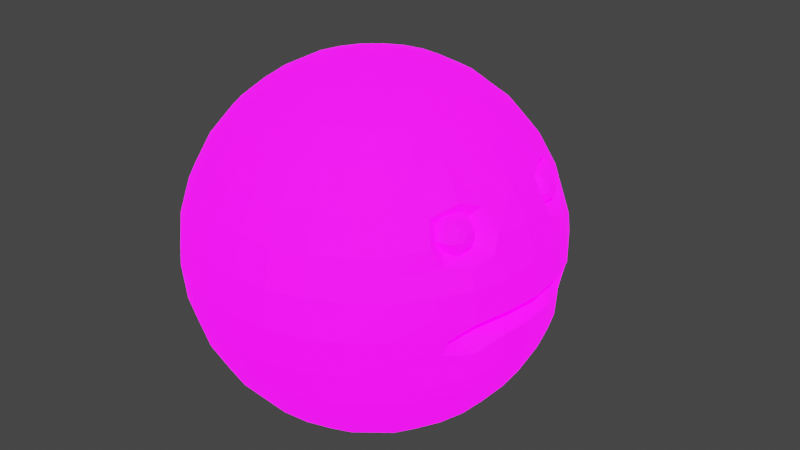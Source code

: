# Source: katuns.blend  (saved by Blender 3.3.6; exported with 4.5.12 LTS)
import bpy
from mathutils import Matrix  # noqa: F401  (used for matrix-valued properties, if any)

bpy.ops.wm.read_factory_settings(use_empty=True)
scene = bpy.context.scene
scene.name = 'Scene'

# ---- collections
col_collection = bpy.data.collections.new('Collection'); scene.collection.children.link(col_collection)

# ---- images (referenced by path relative to the original .blend; pixels are not part of the script)
import os
ASSET_DIR = os.environ.get("B2B_ASSET_DIR", "")  # directory of the original .blend (textures are referenced by path, not embedded)
HERE = os.path.dirname(os.path.abspath(__file__))  # packed textures are extracted next to this script under _unpacked/

def load_image(name, relpath, width, height, colorspace="sRGB"):
    """Load a texture the original file referenced (path relative to the .blend, or extracted next to this script)."""
    p = next((c for c in (os.path.join(HERE, relpath), os.path.join(ASSET_DIR, relpath)) if relpath and os.path.exists(c)), "")
    if p:
        img = bpy.data.images.load(p, check_existing=True)
        img.name = name
    else:  # same state as the original file: an image datablock whose file is absent (Cycles renders it pink)
        img = bpy.data.images.new(name, width, height)
        img.source = "FILE"
        img.filepath = "//" + (relpath or name)
    img.colorspace_settings.name = colorspace
    return img
img_texture_png = load_image('texture.png', 'texture.png', 1024, 1024, 'sRGB')
img_normals_png = load_image('normals.png', 'normals.png', 1024, 1024, 'sRGB')
img_emision_png = load_image('emision.png', 'emision.png', 1024, 1024, 'sRGB')

# ---- materials (node trees are filled in below, after node groups)
mat_material = bpy.data.materials.new('Material')
mat_material.alpha_threshold = 0.0
mat_material.use_transparent_shadow = False
mat_material.roughness = 0.5
mat_material.line_color = (0.0, 0.0, 0.0, 1.0)

# ---- material node trees
mat_material.use_nodes = True; mat_material.node_tree.nodes.clear()
_N = mat_material.node_tree.nodes; _L = mat_material.node_tree.links
n0 = _N.new('ShaderNodeOutputMaterial'); n0.name = 'Material Output'; n0.location = (300, 300)
n1 = _N.new('ShaderNodeBsdfPrincipled'); n1.name = 'Principled BSDF'; n1.location = (10, 300)
n1.distribution = 'GGX'
n1.subsurface_method = 'RANDOM_WALK_SKIN'
n1.inputs[2].default_value = 0.9
n1.inputs[3].default_value = 1.45
n1.inputs[28].default_value = 2.6
n2 = _N.new('ShaderNodeBump'); n2.name = 'Карта неровностей'; n2.location = (-228, -237)
n2.inputs[0].default_value = 0.5
n2.inputs[1].default_value = 1.0
n2.inputs[2].default_value = 1.0
n3 = _N.new('ShaderNodeTexImage'); n3.name = 'Изображение-текстура'; n3.location = (-331, 215)
n3.image = img_texture_png
n4 = _N.new('ShaderNodeTexImage'); n4.name = 'Изображение-текстура.001'; n4.location = (-552, -245)
n4.image = img_normals_png
n5 = _N.new('ShaderNodeTexImage'); n5.name = 'Изображение-текстура.002'; n5.location = (-813, -111)
n5.image = img_emision_png
_L.new(n1.outputs[0], n0.inputs[0])
_L.new(n3.outputs[0], n1.inputs[0])
_L.new(n4.outputs[0], n2.inputs[3])
_L.new(n2.outputs[0], n1.inputs[5])
_L.new(n5.outputs[0], n1.inputs[27])
n0.is_active_output = True

# ---- world
world_world = bpy.data.worlds.new('World'); scene.world = world_world
world_world.use_nodes = True; world_world.node_tree.nodes.clear()
_N = world_world.node_tree.nodes; _L = world_world.node_tree.links
n0 = _N.new('ShaderNodeOutputWorld'); n0.name = 'World Output'; n0.location = (300, 300)
n1 = _N.new('ShaderNodeBackground'); n1.name = 'Background'; n1.location = (10, 300)
n1.inputs[0].default_value = (0.05088, 0.05088, 0.05088, 1.0)
_L.new(n1.outputs[0], n0.inputs[0])
n0.is_active_output = True
world_world.color = (0.05088, 0.05088, 0.05088)
world_world.use_sun_shadow = False
world_world.sun_shadow_jitter_overblur = 0.0

# ---- meshes
me_002 = bpy.data.meshes.new('Сфера.002')
me_002.from_pydata([(-3.931, -2.581, 7.37), (-3.931, -2.257, 7.153), (-3.931, -1.964, 6.446), (-3.931, -2.04, 6.063), (-3.6, -2.772, 7.37), (-3.319, -2.61, 7.153), (-3.131, -2.502, 6.829), (-3.065, -2.464, 6.446), (-3.131, -2.502, 6.063), (-3.6, -3.155, 7.37), (-3.319, -3.317, 7.153), (-3.131, -3.426, 6.829), (-3.065, -3.464, 6.446), (-3.131, -3.426, 6.063), (-3.931, -3.346, 7.37), (-3.931, -3.671, 7.153), (-3.931, -3.888, 6.829), (-3.931, -3.964, 6.446), (-3.931, -3.888, 6.063), (-3.931, -2.964, 7.446), (-4.263, -3.155, 7.37), (-4.544, -3.317, 7.153), (-4.731, -3.426, 6.829), (-4.797, -3.464, 6.446), (-4.731, -3.426, 6.063), (-4.263, -2.772, 7.37), (-4.544, -2.61, 7.153), (-4.731, -2.502, 6.829), (-4.797, -2.464, 6.446), (-4.731, -2.502, 6.063), (-3.931, -2.04, 6.829), (-8.98, 0.0, -0.391), (-0.6891, -1.746, 8.77), (-7.683, 0.0, 4.664), (-6.626, 0.0, 6.073), (-5.314, 0.0, 7.249), (-3.798, 0.0, 8.146), (0.5721, 0.0, 8.791), (3.075, 0.0, 8.446), (4.664, 0.0, 7.683), (6.073, 0.0, 6.626), (8.146, 0.0, 3.798), (-8.443, -0.671, 3.009), (-6.621, -1.24, 5.951), (-4.953, -1.838, 7.113), (-3.933, -1.708, 7.88), (-2.128, -1.72, 8.562), (0.596, -1.632, 8.637), (3.082, -1.62, 8.286), (4.67, -1.458, 7.54), (6.078, -1.24, 6.504), (7.253, -0.9742, 5.218), (-8.883, -0.3859, 1.344), (-7.684, -1.48, 4.449), (-6.605, -2.432, 5.59), (-5.289, -2.86, 6.681), (-3.814, -2.822, 6.033), (-2.106, -3.373, 8.06), (1.157, -3.162, 8.047), (3.103, -3.178, 7.814), (4.688, -2.86, 7.115), (6.094, -2.432, 6.143), (7.266, -1.911, 4.934), (8.155, -0.9732, 3.667), (8.736, -0.6397, 2.034), (-8.43, -1.624, 2.674), (-7.647, -2.774, 3.823), (-6.579, -3.531, 5.003), (-4.89, -4.056, 6.161), (-3.926, -4.525, 6.668), (-2.071, -4.898, 7.246), (0.05811, -4.518, 7.659), (1.437, -4.419, 7.409), (3.136, -4.613, 7.048), (4.718, -4.152, 6.425), (6.12, -3.531, 5.556), (-6.545, -4.494, 4.213), (-5.219, -5.284, 5.062), (-3.692, -5.872, 5.717), (-1.942, -6.219, 6.197), (-0.2178, -6.252, 6.356), (3.181, -5.872, 6.016), (4.759, -5.284, 5.497), (6.154, -4.494, 4.766), (7.307, -3.243, 4.135), (8.177, -2.155, 3.062), (-8.39, -2.669, 1.843), (-7.598, -3.921, 2.806), (-6.503, -5.284, 3.251), (-5.169, -6.214, 3.931), (-3.637, -6.904, 4.459), (-1.965, -7.33, 4.817), (-0.2035, -7.477, 4.98), (1.532, -7.349, 4.937), (3.236, -6.904, 4.759), (4.808, -6.214, 4.365), (6.196, -5.284, 3.804), (7.361, -4.457, 2.631), (-8.346, -3.284, 0.6546), (-6.455, -5.872, 2.153), (-5.113, -6.904, 2.64), (-3.575, -7.672, 3.025), (-1.899, -8.144, 3.294), (-0.1496, -8.304, 3.436), (3.298, -7.672, 3.324), (4.864, -6.904, 3.074), (6.244, -5.872, 2.706), (8.223, -3.049, 2.003), (8.764, -1.479, 1.371), (-8.853, -1.527, 0.5746), (-7.561, -4.753, 1.114), (-6.403, -6.233, 0.9623), (-5.052, -7.33, 1.239), (-3.507, -8.144, 1.469), (-0.07628, -8.815, 1.752), (3.366, -8.144, 1.768), (4.925, -7.33, 1.674), (6.296, -6.233, 1.515), (7.477, -4.943, 0.8128), (-8.296, -3.44, -0.3612), (-7.466, -4.993, -0.3251), (-6.349, -6.356, -0.2765), (-4.989, -7.473, -0.2172), (-3.436, -8.304, -0.1496), (1.752, -8.815, 0.07628), (3.436, -8.304, 0.1496), (4.989, -7.473, 0.2172), (6.349, -6.356, 0.2765), (8.291, -3.414, 0.6976), (-7.424, -4.898, -1.298), (-6.296, -6.233, -1.515), (-4.925, -7.33, -1.674), (-3.366, -8.144, -1.768), (-1.677, -8.646, -1.794), (1.827, -8.646, -1.642), (3.507, -8.144, -1.469), (5.052, -7.33, -1.239), (6.403, -6.233, -0.9623), (7.509, -4.898, -0.6482), (8.325, -3.373, -0.3092), (-8.791, -1.729, -0.769), (-8.259, -3.295, -1.339), (-7.383, -4.613, -2.234), (-6.244, -5.872, -2.706), (-4.864, -6.904, -3.074), (-3.298, -7.672, -3.324), (-1.605, -8.144, -3.447), (0.1496, -8.304, -3.436), (3.575, -7.672, -3.025), (5.113, -6.904, -2.64), (6.455, -5.872, -2.153), (7.549, -4.613, -1.584), (-6.196, -5.284, -3.804), (-4.808, -6.214, -4.365), (-3.236, -6.904, -4.759), (0.2172, -7.473, -4.989), (5.169, -6.214, -3.931), (6.503, -5.284, -3.251), (8.368, -3.038, -1.261), (8.829, -1.758, -0.01729), (-8.205, -2.705, -2.501), (-7.332, -3.813, -3.565), (-6.154, -4.494, -4.766), (-4.759, -5.284, -5.497), (-3.181, -5.872, -6.016), (0.2765, -6.356, -6.349), (5.219, -5.284, -5.062), (6.545, -4.494, -4.213), (7.614, -3.813, -2.914), (8.98, 0.0, 0.391), (-8.752, -1.223, -1.664), (-8.172, -1.911, -3.218), (-6.12, -3.531, -5.556), (-4.718, -4.152, -6.425), (-3.136, -4.613, -7.048), (-1.433, -4.898, -7.399), (0.3251, -4.993, -7.466), (2.071, -4.898, -7.246), (3.737, -4.613, -6.748), (5.259, -4.152, -5.991), (6.579, -3.531, -5.003), (7.647, -2.774, -3.823), (8.417, -2.215, -2.272), (8.878, -0.8003, -1.212), (-7.268, -2.309, -4.778), (-6.094, -2.432, -6.143), (-4.688, -2.86, -7.115), (-3.103, -3.178, -7.814), (-1.398, -3.373, -8.213), (0.3612, -3.44, -8.296), (2.106, -3.373, -8.06), (3.77, -3.178, -7.515), (5.289, -2.86, -6.681), (6.605, -2.432, -5.59), (-8.734, -2.996e-06, -2.175), (-8.155, -0.9732, -3.667), (-6.078, -1.24, -6.504), (-4.67, -1.458, -7.54), (-3.082, -1.62, -8.286), (0.3835, -1.753, -8.807), (5.308, -1.458, -7.106), (6.621, -1.24, -5.951), (7.682, -1.369, -4.485), (8.438, -1.05, -2.93), (-8.153, 0.317, -3.781), (-7.283, -0.4869, -5.265), (-6.073, 0.0, -6.626), (-4.664, 0.0, -7.683), (-3.075, 1.003e-07, -8.446), (-1.368, 0.0, -8.883), (2.135, 0.0, -8.731), (3.798, 0.0, -8.146), (5.314, 0.0, -7.249), (6.626, 0.0, -6.073), (7.689, 0.4899, -4.644), (8.446, 0.0, -3.075), (8.884, 0.6862, -1.271), (0.8997, -6.084, 6.42), (-0.6511, 0.004191, 8.947), (0.7533, -4.443, 7.548), (0.4107, -3.442, 7.272), (-1.376, -1.72, -8.714), (-1.481, -6.233, -6.304), (0.2199, -1.767, 7.762), (0.2446, 0.0, 7.942), (-1.539, -7.33, -4.969), (-1.752, -8.815, -0.07628), (-1.827, -8.646, 1.642), (-2.857, -6.053, 5.934), (-3.068, -4.233, 7.11), (-2.938, -3.276, 7.788), (-3.168, -2.12, 8.067), (-2.264, 0.005809, 8.702), (0.391, -5.693e-08, -8.98), (3.791, -1.62, -7.987), (3.692, -5.872, -5.717), (3.637, -6.904, -4.459), (2.331, -6.053, 6.16), (2.284, -4.755, 7.223), (2.25, -3.276, 8.014), (2.229, -1.67, 8.5), (2.222, 0.0, 8.664), (2.128, -1.72, -8.562), (0.07628, -8.815, -1.752), (2.023, -6.233, -6.151), (1.965, -7.33, -4.817), (1.899, -8.144, -3.294), (-1.198, -4.946, 7.356), (-0.5669, -3.416, 8.279), (-2.327e-06, -8.988, -2.698e-06), (1.677, -8.646, 1.794), (1.605, -8.144, 3.447), (-3.931, 2.581, 7.37), (-3.931, 2.257, 7.153), (-3.931, 1.964, 6.446), (-3.931, 2.04, 6.063), (-3.6, 2.772, 7.37), (-3.319, 2.61, 7.153), (-3.131, 2.502, 6.829), (-3.065, 2.464, 6.446), (-3.131, 2.502, 6.063), (-3.6, 3.155, 7.37), (-3.319, 3.317, 7.153), (-3.131, 3.426, 6.829), (-3.065, 3.464, 6.446), (-3.131, 3.426, 6.063), (-3.931, 3.346, 7.37), (-3.931, 3.671, 7.153), (-3.931, 3.888, 6.829), (-3.931, 3.964, 6.446), (-3.931, 3.888, 6.063), (-3.931, 2.964, 7.446), (-4.263, 3.155, 7.37), (-4.544, 3.317, 7.153), (-4.731, 3.426, 6.829), (-4.797, 3.464, 6.446), (-4.731, 3.426, 6.063), (-4.263, 2.772, 7.37), (-4.544, 2.61, 7.153), (-4.731, 2.502, 6.829), (-4.797, 2.464, 6.446), (-4.731, 2.502, 6.063), (-3.931, 2.04, 6.829), (-0.6884, 1.751, 8.768), (-8.444, 0.3515, 3.081), (-6.621, 1.24, 5.951), (-4.953, 1.838, 7.113), (-3.933, 1.708, 7.88), (-2.128, 1.72, 8.562), (0.596, 1.632, 8.637), (3.082, 1.62, 8.286), (4.67, 1.458, 7.54), (6.078, 1.24, 6.504), (7.26, 0.5192, 5.296), (-8.877, 0.8468, 1.199), (-7.684, 1.48, 4.449), (-6.605, 2.432, 5.59), (-5.289, 2.86, 6.681), (-3.814, 2.822, 6.033), (-2.106, 3.373, 8.06), (1.157, 3.162, 8.047), (3.103, 3.178, 7.814), (4.688, 2.86, 7.115), (6.094, 2.432, 6.143), (7.266, 1.911, 4.934), (8.155, 0.9732, 3.667), (8.736, 0.5161, 2.083), (-8.43, 1.624, 2.674), (-7.647, 2.774, 3.823), (-6.579, 3.531, 5.003), (-4.89, 4.056, 6.161), (-3.926, 4.525, 6.668), (-2.071, 4.898, 7.246), (0.05811, 4.518, 7.659), (1.437, 4.419, 7.409), (3.136, 4.613, 7.048), (4.718, 4.152, 6.425), (6.12, 3.531, 5.556), (-6.545, 4.494, 4.213), (-5.219, 5.284, 5.062), (-3.692, 5.872, 5.717), (-1.942, 6.219, 6.197), (-0.2178, 6.252, 6.356), (4.759, 5.284, 5.497), (6.154, 4.494, 4.766), (7.307, 3.243, 4.135), (8.177, 2.155, 3.062), (-8.39, 2.669, 1.843), (-7.598, 3.921, 2.806), (-6.503, 5.284, 3.251), (-5.169, 6.214, 3.931), (-3.637, 6.904, 4.459), (-1.965, 7.33, 4.817), (-0.2035, 7.477, 4.98), (1.539, 7.33, 4.969), (4.808, 6.214, 4.365), (6.196, 5.284, 3.804), (7.361, 4.457, 2.631), (8.213, 2.86, 2.27), (-8.346, 3.284, 0.6546), (-7.549, 4.613, 1.584), (-6.455, 5.872, 2.153), (-5.113, 6.904, 2.64), (-3.575, 7.672, 3.025), (-0.1496, 8.304, 3.436), (3.298, 7.672, 3.324), (4.864, 6.904, 3.074), (6.244, 5.872, 2.706), (8.764, 1.479, 1.371), (-7.509, 4.898, 0.6482), (-6.403, 6.233, 0.9623), (-5.052, 7.33, 1.239), (-3.507, 8.144, 1.469), (-1.827, 8.646, 1.642), (-0.07628, 8.815, 1.752), (3.366, 8.144, 1.768), (4.925, 7.33, 1.674), (6.296, 6.233, 1.515), (7.424, 4.898, 1.298), (8.259, 3.295, 1.339), (-8.83, 1.723, 0.08928), (-8.296, 3.44, -0.3612), (-6.349, 6.356, -0.2765), (-4.989, 7.473, -0.2172), (-3.436, 8.304, -0.1496), (1.752, 8.815, 0.07628), (3.436, 8.304, 0.1496), (4.989, 7.473, 0.2172), (6.349, 6.356, 0.2765), (7.466, 4.993, 0.3251), (8.296, 3.44, 0.3612), (-7.437, 4.989, -0.8812), (-6.296, 6.233, -1.515), (-4.925, 7.33, -1.674), (-3.366, 8.144, -1.768), (1.827, 8.646, -1.642), (3.507, 8.144, -1.469), (5.052, 7.33, -1.239), (6.403, 6.233, -0.9623), (8.336, 3.322, -0.5948), (-8.259, 3.295, -1.339), (-7.383, 4.613, -2.234), (-6.244, 5.872, -2.706), (-4.864, 6.904, -3.074), (-3.298, 7.672, -3.324), (-1.605, 8.144, -3.447), (0.1496, 8.304, -3.436), (1.899, 8.144, -3.294), (3.575, 7.672, -3.025), (5.113, 6.904, -2.64), (6.455, 5.872, -2.153), (7.54, 4.764, -1.21), (-8.213, 2.86, -2.27), (-6.196, 5.284, -3.804), (-4.808, 6.214, -4.365), (-3.236, 6.904, -4.759), (0.2172, 7.473, -4.989), (5.169, 6.214, -3.931), (6.503, 5.284, -3.251), (7.587, 4.152, -2.447), (8.396, 2.687, -1.789), (8.829, 1.758, -0.01729), (-7.332, 3.813, -3.565), (-6.154, 4.494, -4.766), (-4.759, 5.284, -5.497), (-3.181, 5.872, -6.016), (0.2765, 6.356, -6.349), (5.219, 5.284, -5.062), (6.545, 4.494, -4.213), (-8.766, 1.47, -1.426), (-8.182, 2.165, -3.043), (-6.12, 3.531, -5.556), (-4.718, 4.152, -6.425), (-3.136, 4.613, -7.048), (2.071, 4.898, -7.246), (3.737, 4.613, -6.748), (5.259, 4.152, -5.991), (6.579, 3.531, -5.003), (7.641, 3.171, -3.534), (8.42, 1.911, -2.496), (-8.158, 1.316, -3.536), (-7.268, 2.309, -4.778), (-6.094, 2.432, -6.143), (-4.688, 2.86, -7.115), (-3.103, 3.178, -7.814), (-1.398, 3.373, -8.213), (0.3612, 3.44, -8.296), (2.106, 3.373, -8.06), (3.77, 3.178, -7.515), (5.289, 2.86, -6.681), (6.605, 2.432, -5.59), (7.667, 1.911, -4.284), (-7.253, 0.9742, -5.218), (-6.078, 1.24, -6.504), (-4.67, 1.458, -7.54), (-3.082, 1.62, -8.286), (-1.376, 1.72, -8.714), (5.308, 1.458, -7.106), (6.621, 1.24, -5.951), (8.441, 1.0, -2.933), (0.9921, 6.106, 6.397), (0.7533, 4.443, 7.548), (0.4107, 3.442, 7.272), (-1.433, 4.898, -7.399), (-1.481, 6.233, -6.304), (0.2199, 1.767, 7.762), (-1.539, 7.33, -4.969), (-1.677, 8.646, -1.794), (-1.752, 8.815, -0.07628), (-1.899, 8.144, 3.294), (-2.857, 6.053, 5.934), (-3.068, 4.233, 7.11), (-2.938, 3.276, 7.788), (-3.168, 2.12, 8.067), (0.3835, 1.753, -8.807), (3.791, 1.62, -7.987), (3.692, 5.872, -5.717), (3.637, 6.904, -4.459), (0.3251, 4.993, -7.466), (3.236, 6.904, 4.759), (3.064, 5.868, 6.084), (2.284, 4.755, 7.223), (2.25, 3.276, 8.014), (2.229, 1.67, 8.5), (2.128, 1.72, -8.562), (0.07628, 8.815, -1.752), (2.023, 6.233, -6.151), (1.965, 7.33, -4.817), (-1.198, 4.946, 7.356), (-0.5627, 3.42, 8.275), (-1.06e-06, 8.988, -5.865e-06), (1.677, 8.646, 1.794), (1.605, 8.144, 3.447)], [], [(0, 19, 4), (4, 19, 9), (9, 19, 14), (14, 19, 20), (20, 19, 25), (25, 19, 0), (169, 306, 64), (52, 42, 284), (45, 35, 44), (228, 229, 69), (229, 230, 56), (229, 56, 69), (42, 52, 65), (8, 3, 2, 7), (53, 54, 43), (65, 66, 53), (69, 56, 68), (68, 56, 55), (52, 31, 109), (78, 228, 69), (77, 78, 69), (85, 108, 64), (169, 64, 108), (247, 80, 71), (109, 86, 65), (79, 80, 247), (87, 88, 76), (80, 92, 217), (109, 98, 86), (110, 111, 99), (101, 113, 227), (169, 108, 159), (227, 226, 249), (109, 31, 140), (114, 249, 250), (140, 141, 119), (141, 142, 129), (145, 154, 225), (140, 31, 170), (169, 159, 183), (161, 162, 152), (168, 182, 158), (165, 176, 244), (170, 171, 160), (244, 177, 235), (170, 31, 194), (184, 185, 172), (187, 198, 221), (195, 205, 184), (199, 233, 242), (194, 204, 195), (242, 210, 234), (205, 206, 196), (221, 209, 233), (169, 183, 216), (189, 242, 190), (248, 247, 71), (44, 55, 56), (45, 44, 56), (56, 231, 45), (231, 56, 230), (69, 68, 77), (222, 174, 175), (80, 217, 71), (226, 132, 133), (37, 224, 47), (223, 47, 224), (246, 236, 148), (223, 220, 47), (243, 146, 147), (190, 234, 191), (92, 251, 93), (243, 246, 134), (219, 217, 72), (224, 218, 223), (218, 32, 223), (223, 32, 220), (32, 248, 220), (71, 220, 248), (219, 220, 71), (220, 219, 58), (58, 219, 72), (220, 58, 47), (219, 71, 217), (72, 217, 238), (238, 217, 237), (77, 67, 76), (68, 67, 77), (68, 55, 67), (67, 55, 54), (55, 44, 54), (44, 43, 54), (43, 44, 35), (34, 43, 35), (36, 35, 45), (229, 228, 70), (228, 79, 70), (232, 45, 231), (36, 45, 232), (252, 256, 271), (256, 261, 271), (261, 266, 271), (266, 272, 271), (272, 277, 271), (277, 252, 271), (426, 454, 425), (52, 294, 31), (284, 294, 52), (295, 284, 33), (287, 286, 35), (305, 293, 41), (450, 311, 451), (451, 298, 452), (305, 304, 293), (451, 311, 298), (296, 295, 285), (308, 307, 295), (311, 310, 298), (310, 297, 298), (325, 324, 317), (320, 311, 450), (319, 311, 320), (348, 326, 306), (468, 321, 312), (169, 348, 306), (468, 313, 322), (327, 294, 307), (321, 468, 322), (329, 328, 318), (450, 331, 320), (348, 338, 326), (294, 360, 31), (333, 322, 440), (339, 360, 327), (472, 334, 459), (337, 347, 336), (349, 339, 340), (359, 358, 337), (449, 352, 343), (169, 401, 348), (470, 354, 471), (361, 360, 339), (372, 371, 362), (360, 409, 31), (447, 384, 374), (465, 385, 447), (381, 380, 371), (391, 390, 378), (401, 400, 379), (392, 409, 380), (169, 216, 401), (410, 409, 392), (403, 402, 393), (418, 417, 408), (419, 418, 400), (458, 406, 466), (414, 466, 456), (409, 194, 31), (422, 421, 411), (443, 424, 413), (458, 425, 443), (233, 454, 464), (210, 464, 455), (205, 204, 432), (214, 213, 438), (215, 214, 439), (216, 215, 439), (464, 426, 427), (286, 298, 297), (287, 298, 286), (298, 287, 453), (453, 452, 298), (385, 446, 384), (311, 319, 310), (332, 449, 331), (322, 313, 440), (353, 448, 352), (460, 461, 315), (37, 289, 224), (445, 224, 289), (457, 387, 388), (445, 289, 442), (354, 470, 353), (455, 427, 428), (406, 458, 444), (472, 333, 334), (440, 441, 314), (467, 386, 387), (224, 445, 218), (218, 445, 283), (445, 442, 283), (283, 442, 469), (313, 469, 442), (441, 313, 442), (442, 300, 441), (300, 314, 441), (442, 289, 300), (441, 440, 313), (314, 461, 440), (461, 460, 440), (319, 318, 309), (310, 319, 309), (310, 309, 297), (309, 296, 297), (297, 296, 286), (286, 296, 285), (285, 35, 286), (34, 35, 285), (36, 287, 35), (451, 312, 450), (450, 312, 321), (232, 453, 287), (36, 232, 287), (5, 6, 30, 1), (7, 2, 30, 6), (5, 1, 0, 4), (11, 6, 5, 10), (12, 7, 6, 11), (10, 5, 4, 9), (13, 8, 7, 12), (16, 17, 12, 11), (15, 10, 9, 14), (18, 13, 12, 17), (16, 11, 10, 15), (21, 15, 14, 20), (24, 18, 17, 23), (22, 16, 15, 21), (23, 17, 16, 22), (29, 24, 23, 28), (26, 27, 22, 21), (28, 23, 22, 27), (25, 26, 21, 20), (2, 28, 27, 30), (1, 26, 25, 0), (2, 3, 29, 28), (30, 27, 26, 1), (221, 199, 189, 188), (46, 32, 218, 232), (47, 240, 241, 37), (53, 33, 284, 42), (48, 49, 39, 38), (43, 34, 33, 53), (50, 40, 39, 49), (51, 293, 40, 50), (63, 41, 293, 51), (64, 306, 41, 63), (61, 50, 49, 60), (61, 62, 51, 50), (57, 248, 32, 46), (63, 51, 62), (58, 239, 240, 47), (59, 60, 49, 48), (42, 65, 53), (72, 238, 239, 58), (52, 109, 65), (73, 74, 60, 59), (67, 54, 53, 66), (75, 61, 60, 74), (75, 84, 62, 61), (85, 63, 62, 84), (70, 247, 248, 57), (63, 85, 64), (86, 87, 66, 65), (84, 75, 83), (247, 70, 79), (81, 82, 74, 73), (76, 67, 66, 87), (83, 75, 74, 82), (94, 95, 82, 81), (237, 217, 93), (96, 83, 82, 95), (88, 89, 77, 76), (96, 97, 84, 83), (90, 78, 77, 89), (107, 85, 84, 97), (101, 90, 89, 100), (228, 78, 90), (108, 85, 107), (110, 87, 86, 98), (92, 103, 251), (104, 105, 95, 94), (99, 88, 87, 110), (106, 96, 95, 105), (99, 100, 89, 88), (115, 116, 105, 104), (97, 96, 106), (116, 117, 106, 105), (111, 112, 100, 99), (117, 118, 97, 106), (113, 101, 100, 112), (118, 128, 107, 97), (128, 159, 108, 107), (250, 251, 103, 114), (123, 226, 227, 113), (119, 98, 109, 140), (119, 120, 110, 98), (125, 126, 116, 115), (120, 121, 111, 110), (127, 117, 116, 126), (121, 122, 112, 111), (123, 113, 112, 122), (118, 117, 127), (129, 120, 119, 141), (135, 136, 126, 125), (130, 121, 120, 129), (137, 127, 126, 136), (130, 131, 122, 121), (138, 118, 127, 137), (132, 123, 122, 131), (139, 128, 118, 138), (133, 243, 249, 226), (226, 123, 132), (128, 139, 159), (148, 149, 136, 135), (139, 158, 159), (243, 133, 146), (243, 147, 246), (143, 130, 129, 142), (150, 137, 136, 149), (144, 131, 130, 143), (150, 151, 138, 137), (145, 132, 131, 144), (151, 158, 139, 138), (236, 156, 149, 148), (152, 143, 142, 161), (156, 157, 150, 149), (152, 153, 144, 143), (157, 168, 151, 150), (154, 145, 144, 153), (155, 245, 246, 147), (151, 168, 158), (160, 141, 140, 170), (160, 161, 142, 141), (246, 245, 236), (182, 183, 159, 158), (244, 245, 155, 165), (235, 236, 245, 244), (235, 166, 156, 236), (167, 157, 156, 166), (162, 163, 153, 152), (164, 154, 153, 163), (168, 157, 167), (164, 222, 225, 154), (180, 167, 166, 179), (173, 163, 162, 172), (180, 181, 168, 167), (174, 164, 163, 173), (171, 184, 161, 160), (168, 181, 182), (222, 164, 174), (178, 179, 166, 235), (172, 162, 161, 184), (195, 171, 170, 194), (191, 192, 179, 178), (171, 195, 184), (193, 180, 179, 192), (185, 186, 173, 172), (193, 202, 181, 180), (187, 174, 173, 186), (203, 182, 181, 202), (196, 197, 186, 185), (182, 203, 183), (198, 187, 186, 197), (202, 193, 201), (234, 200, 192, 191), (189, 199, 242), (190, 242, 234), (196, 185, 184, 205), (201, 193, 192, 200), (211, 212, 200, 234), (195, 204, 205), (212, 213, 201, 200), (206, 207, 197, 196), (213, 214, 202, 201), (208, 198, 197, 207), (215, 203, 202, 214), (215, 216, 183, 203), (221, 198, 208), (57, 46, 231, 230), (242, 233, 210), (199, 221, 233), (145, 146, 133, 132), (232, 231, 46), (229, 70, 57, 230), (90, 91, 79, 228), (146, 145, 225), (101, 102, 91, 90), (187, 188, 175, 174), (92, 80, 79, 91), (102, 101, 227), (135, 125, 124, 134), (59, 48, 240, 239), (102, 103, 92, 91), (73, 59, 239, 238), (227, 114, 103, 102), (81, 73, 238, 237), (93, 94, 81, 237), (104, 94, 93, 251), (115, 104, 251, 250), (188, 187, 221), (125, 115, 250, 124), (221, 208, 209), (48, 38, 241, 240), (148, 135, 134, 246), (191, 178, 177, 190), (114, 227, 249), (235, 177, 178), (175, 176, 165, 222), (234, 210, 211), (189, 176, 175, 188), (134, 124, 249, 243), (250, 249, 124), (225, 155, 147, 146), (222, 165, 155, 225), (190, 177, 176, 189), (217, 92, 93), (244, 176, 177), (254, 255, 260, 259), (257, 253, 282, 258), (282, 254, 259, 258), (252, 253, 257, 256), (257, 258, 263, 262), (258, 259, 264, 263), (256, 257, 262, 261), (259, 260, 265, 264), (263, 264, 269, 268), (261, 262, 267, 266), (264, 265, 270, 269), (262, 263, 268, 267), (272, 266, 267, 273), (269, 270, 276, 275), (267, 268, 274, 273), (268, 269, 275, 274), (275, 276, 281, 280), (278, 273, 274, 279), (274, 275, 280, 279), (272, 273, 278, 277), (279, 280, 254, 282), (277, 278, 253, 252), (254, 280, 281, 255), (278, 279, 282, 253), (232, 218, 283, 288), (289, 37, 241, 463), (290, 38, 39, 291), (33, 34, 285, 295), (39, 40, 292, 291), (291, 292, 303, 302), (293, 292, 40), (306, 305, 41), (303, 292, 293, 304), (299, 288, 283, 469), (300, 289, 463, 462), (284, 307, 294), (301, 290, 291, 302), (295, 307, 284), (314, 300, 462, 461), (315, 301, 302, 316), (295, 296, 309, 308), (302, 303, 317, 316), (317, 303, 304, 325), (304, 305, 326, 325), (312, 299, 469, 468), (306, 326, 305), (327, 307, 308, 328), (460, 315, 316, 323), (308, 309, 318, 328), (316, 317, 324, 323), (334, 440, 460, 459), (327, 360, 294), (459, 460, 323, 335), (323, 324, 336, 335), (329, 318, 319, 330), (336, 324, 325, 337), (319, 320, 331, 330), (325, 326, 338, 337), (330, 331, 343, 342), (327, 328, 340, 339), (338, 359, 337), (331, 449, 343), (348, 359, 338), (472, 344, 333), (345, 459, 335, 346), (328, 329, 341, 340), (335, 336, 347, 346), (341, 329, 330, 342), (355, 345, 346, 356), (340, 341, 350, 349), (356, 346, 347, 357), (341, 342, 351, 350), (357, 347, 337, 358), (342, 343, 352, 351), (344, 472, 471, 354), (348, 401, 359), (358, 359, 370, 369), (361, 339, 349, 371), (352, 448, 364), (401, 370, 359), (353, 470, 448), (366, 355, 356, 367), (349, 350, 362, 371), (356, 357, 368, 367), (362, 350, 351, 363), (368, 357, 358, 369), (351, 352, 364, 363), (376, 366, 367, 377), (371, 380, 361), (367, 368, 378, 377), (372, 362, 363, 373), (378, 368, 369, 391), (363, 364, 374, 373), (369, 370, 379, 391), (374, 364, 448, 447), (447, 448, 470, 465), (401, 379, 370), (360, 361, 380, 409), (388, 376, 377, 389), (371, 372, 382, 381), (377, 378, 390, 389), (372, 373, 383, 382), (373, 374, 384, 383), (457, 388, 389, 397), (381, 382, 393, 402), (397, 389, 390, 398), (393, 382, 383, 394), (398, 390, 391, 399), (383, 384, 395, 394), (391, 379, 400, 399), (392, 380, 381, 402), (384, 446, 395), (386, 467, 396), (457, 467, 387), (396, 467, 466, 406), (401, 216, 400), (467, 457, 456, 466), (456, 457, 397, 407), (402, 410, 392), (397, 398, 408, 407), (403, 393, 394, 404), (408, 398, 399, 418), (394, 395, 405, 404), (405, 395, 446, 444), (400, 418, 399), (407, 408, 417, 416), (411, 403, 404, 412), (404, 405, 413, 412), (413, 405, 444, 443), (415, 456, 407, 416), (216, 419, 400), (444, 458, 443), (402, 421, 410), (402, 403, 411, 421), (409, 410, 420, 194), (428, 415, 416, 429), (421, 420, 410), (416, 417, 430, 429), (422, 411, 412, 423), (417, 418, 431, 430), (412, 413, 424, 423), (431, 418, 419, 439), (433, 422, 423, 434), (216, 439, 419), (438, 430, 431, 214), (423, 424, 435, 434), (420, 421, 432, 204), (439, 214, 431), (425, 454, 436), (464, 454, 426), (420, 204, 194), (455, 464, 427), (455, 428, 429, 437), (421, 422, 433, 432), (437, 429, 430, 438), (211, 455, 437, 212), (432, 433, 206, 205), (437, 438, 213, 212), (206, 433, 434, 207), (434, 435, 208, 207), (209, 436, 454, 233), (453, 288, 299, 452), (210, 233, 464), (451, 452, 299, 312), (469, 313, 468), (288, 453, 232), (447, 385, 384), (331, 450, 321, 332), (321, 322, 333, 332), (443, 425, 424), (449, 353, 352), (365, 366, 376, 375), (463, 290, 301, 462), (449, 332, 333, 344), (462, 301, 315, 461), (353, 449, 344, 354), (435, 424, 425, 436), (345, 472, 459), (472, 345, 355, 471), (208, 435, 436, 209), (471, 355, 366, 365), (241, 38, 290, 463), (375, 376, 388, 387), (414, 415, 428, 427), (415, 414, 456), (470, 365, 375, 465), (465, 386, 385), (211, 210, 455), (458, 426, 425), (365, 470, 471), (465, 375, 387, 386), (446, 385, 386, 396), (444, 446, 396, 406), (458, 414, 427, 426), (334, 333, 440), (414, 458, 466)])
_uv = me_002.uv_layers.new(name='UVКарта')
_uv.uv.foreach_set('vector', [0.03474, 0.6905, 0.03525, 0.6948, 0.03133, 0.6931, 0.03133, 0.6931, 0.03525, 0.6948, 0.03184, 0.6973, 0.03184, 0.6973, 0.03525, 0.6948, 0.03576, 0.699, 0.03576, 0.699, 0.03525, 0.6948, 0.03917, 0.6965, 0.03917, 0.6965, 0.03525, 0.6948, 0.03866, 0.6922, 0.03866, 0.6922, 0.03525, 0.6948, 0.03474, 0.6905, 0.8163, 0.2484, 0.8135, 0.2899, 0.7992, 0.2852, 0.9696, 0.458, 0.9606, 0.4174, 0.9762, 0.4148, 0.4876, 0.07679, 0.5395, 0.05473, 0.5134, 0.09421, 0.4382, 0.1786, 0.4523, 0.131, 0.4694, 0.1466, 0.4523, 0.131, 0.4526, 0.1043, 0.4861, 0.1182, 0.4523, 0.131, 0.4861, 0.1182, 0.4694, 0.1466, 0.9606, 0.4174, 0.9696, 0.458, 0.9394, 0.4267, 0.0002172, 0.6746, 0.03525, 0.6543, 0.03481, 0.6701, 0.01368, 0.6828, 0.9383, 0.3825, 0.9101, 0.3497, 0.9374, 0.3389, 0.9394, 0.4267, 0.9091, 0.3981, 0.9383, 0.3825, 0.4694, 0.1466, 0.4861, 0.1182, 0.4969, 0.1481, 0.4969, 0.1481, 0.4861, 0.1182, 0.5149, 0.1221, 0.9696, 0.458, 0.9783, 0.4976, 0.9455, 0.4763, 0.4577, 0.1818, 0.4382, 0.1786, 0.4694, 0.1466, 0.498, 0.1884, 0.4577, 0.1818, 0.4694, 0.1466, 0.7613, 0.3069, 0.7819, 0.2688, 0.7992, 0.2852, 0.8163, 0.2484, 0.7992, 0.2852, 0.7819, 0.2688, 0.4056, 0.1336, 0.3783, 0.1685, 0.3778, 0.1156, 0.9455, 0.4763, 0.9166, 0.4463, 0.9394, 0.4267, 0.4169, 0.1754, 0.3783, 0.1685, 0.4056, 0.1336, 0.8843, 0.4229, 0.844, 0.4079, 0.8625, 0.3846, 0.3783, 0.1685, 0.3752, 0.2097, 0.3529, 0.162, 0.9455, 0.4763, 0.9023, 0.4727, 0.9166, 0.4463, 0.8643, 0.4611, 0.8206, 0.4628, 0.8298, 0.4342, 0.4494, 0.2535, 0.4475, 0.2891, 0.4094, 0.2879, 0.8163, 0.2484, 0.7819, 0.2688, 0.7785, 0.2387, 0.4094, 0.2879, 0.409, 0.3248, 0.371, 0.325, 0.9455, 0.4763, 0.9783, 0.4976, 0.939, 0.5052, 0.3713, 0.2868, 0.371, 0.325, 0.332, 0.2859, 0.939, 0.5052, 0.9008, 0.5176, 0.8981, 0.4955, 0.9008, 0.5176, 0.8649, 0.5386, 0.8595, 0.5167, 0.4501, 0.3953, 0.4538, 0.4305, 0.4159, 0.4352, 0.939, 0.5052, 0.9783, 0.4976, 0.9493, 0.5256, 0.8163, 0.2484, 0.7785, 0.2387, 0.7985, 0.2124, 0.8819, 0.5702, 0.855, 0.6045, 0.8379, 0.5796, 0.7248, 0.1736, 0.7639, 0.1877, 0.7467, 0.2106, 0.3829, 0.478, 0.3892, 0.5166, 0.3433, 0.4835, 0.9493, 0.5256, 0.9293, 0.5625, 0.9129, 0.5444, 0.3433, 0.4835, 0.3493, 0.5233, 0.3009, 0.489, 0.9493, 0.5256, 0.9783, 0.4976, 0.9718, 0.5379, 0.9141, 0.6013, 0.9012, 0.6434, 0.8764, 0.626, 0.475, 0.5367, 0.4862, 0.5729, 0.4464, 0.5855, 0.9501, 0.5743, 0.9548, 0.6194, 0.9141, 0.6013, 0.4059, 0.596, 0.4162, 0.6383, 0.3641, 0.6047, 0.9718, 0.5379, 0.9724, 0.5805, 0.9501, 0.5743, 0.3641, 0.6047, 0.372, 0.6475, 0.3203, 0.6123, 0.9548, 0.6194, 0.958, 0.6645, 0.9287, 0.6563, 0.4464, 0.5855, 0.459, 0.6257, 0.4162, 0.6383, 0.8163, 0.2484, 0.7985, 0.2124, 0.8163, 0.2067, 0.3969, 0.5558, 0.3641, 0.6047, 0.3563, 0.5636, 0.3995, 0.09134, 0.4056, 0.1336, 0.3778, 0.1156, 0.5134, 0.09421, 0.5149, 0.1221, 0.4861, 0.1182, 0.4876, 0.07679, 0.5134, 0.09421, 0.4861, 0.1182, 0.4861, 0.1182, 0.4663, 0.07972, 0.4876, 0.07679, 0.4663, 0.07972, 0.4861, 0.1182, 0.4526, 0.1043, 0.4694, 0.1466, 0.4969, 0.1481, 0.498, 0.1884, 0.421, 0.4721, 0.466, 0.5011, 0.4278, 0.5093, 0.3783, 0.1685, 0.3529, 0.162, 0.3778, 0.1156, 0.409, 0.3248, 0.4478, 0.36, 0.4099, 0.3616, 0.3639, 0.002444, 0.3865, 0.008015, 0.3588, 0.04068, 0.3789, 0.05125, 0.3588, 0.04068, 0.3865, 0.008015, 0.335, 0.4043, 0.2962, 0.4481, 0.2927, 0.4073, 0.3789, 0.05125, 0.3698, 0.08911, 0.3588, 0.04068, 0.372, 0.3632, 0.4122, 0.3984, 0.3743, 0.4013, 0.3563, 0.5636, 0.3203, 0.6123, 0.3133, 0.571, 0.3752, 0.2097, 0.3334, 0.2464, 0.3358, 0.2067, 0.372, 0.3632, 0.335, 0.4043, 0.3327, 0.3648, 0.3595, 0.113, 0.3529, 0.162, 0.3416, 0.1143, 0.3865, 0.008015, 0.4192, 0.01125, 0.3789, 0.05125, 0.4192, 0.01125, 0.4113, 0.05268, 0.3789, 0.05125, 0.3789, 0.05125, 0.4113, 0.05268, 0.3698, 0.08911, 0.4113, 0.05268, 0.3995, 0.09134, 0.3698, 0.08911, 0.3778, 0.1156, 0.3698, 0.08911, 0.3995, 0.09134, 0.3595, 0.113, 0.3698, 0.08911, 0.3778, 0.1156, 0.3698, 0.08911, 0.3595, 0.113, 0.3472, 0.07905, 0.3472, 0.07905, 0.3595, 0.113, 0.3416, 0.1143, 0.3698, 0.08911, 0.3472, 0.07905, 0.3588, 0.04068, 0.3595, 0.113, 0.3778, 0.1156, 0.3529, 0.162, 0.3416, 0.1143, 0.3529, 0.162, 0.3201, 0.1238, 0.3201, 0.1238, 0.3529, 0.162, 0.3177, 0.165, 0.498, 0.1884, 0.5478, 0.1647, 0.5411, 0.1963, 0.4969, 0.1481, 0.5478, 0.1647, 0.498, 0.1884, 0.4969, 0.1481, 0.5149, 0.1221, 0.5478, 0.1647, 0.5478, 0.1647, 0.5149, 0.1221, 0.5556, 0.1335, 0.5149, 0.1221, 0.5134, 0.09421, 0.5556, 0.1335, 0.5134, 0.09421, 0.5651, 0.1047, 0.5556, 0.1335, 0.5651, 0.1047, 0.5134, 0.09421, 0.5395, 0.05473, 0.5785, 0.07615, 0.5651, 0.1047, 0.5395, 0.05473, 0.4982, 0.0355, 0.5395, 0.05473, 0.4876, 0.07679, 0.4523, 0.131, 0.4382, 0.1786, 0.4253, 0.1375, 0.4382, 0.1786, 0.4169, 0.1754, 0.4253, 0.1375, 0.459, 0.02152, 0.4876, 0.07679, 0.4663, 0.07972, 0.4982, 0.0355, 0.4876, 0.07679, 0.459, 0.02152, 0.1018, 0.6965, 0.1023, 0.6922, 0.1058, 0.6948, 0.1023, 0.6922, 0.1063, 0.6905, 0.1058, 0.6948, 0.1063, 0.6905, 0.1097, 0.6931, 0.1058, 0.6948, 0.1097, 0.6931, 0.1092, 0.6973, 0.1058, 0.6948, 0.1092, 0.6973, 0.1052, 0.699, 0.1058, 0.6948, 0.1052, 0.699, 0.1018, 0.6965, 0.1058, 0.6948, 0.1075, 0.09831, 0.1165, 0.0581, 0.1468, 0.1072, 0.9783, 0.2084, 0.9597, 0.2024, 0.9783, 0.1671, 0.9681, 0.2485, 0.9597, 0.2024, 0.9783, 0.2084, 0.9383, 0.2821, 0.9681, 0.2485, 0.9718, 0.2912, 0.1982, 0.5773, 0.2241, 0.5599, 0.2501, 0.5994, 0.7858, 0.6756, 0.7868, 0.63, 0.8079, 0.6682, 0.1489, 0.4755, 0.1801, 0.5075, 0.163, 0.5231, 0.163, 0.5231, 0.1967, 0.5359, 0.1632, 0.5498, 0.7858, 0.6756, 0.7561, 0.6451, 0.7868, 0.63, 0.163, 0.5231, 0.1801, 0.5075, 0.1967, 0.5359, 0.9101, 0.315, 0.9383, 0.2821, 0.9374, 0.3258, 0.9091, 0.2666, 0.9394, 0.238, 0.9383, 0.2821, 0.1801, 0.5075, 0.2075, 0.506, 0.1967, 0.5359, 0.2075, 0.506, 0.2255, 0.532, 0.1967, 0.5359, 0.7301, 0.6689, 0.6921, 0.6527, 0.7103, 0.6308, 0.1683, 0.4723, 0.1801, 0.5075, 0.1489, 0.4755, 0.2086, 0.4657, 0.1801, 0.5075, 0.1683, 0.4723, 0.7819, 0.7311, 0.7613, 0.6931, 0.8021, 0.7138, 0.1162, 0.5205, 0.1275, 0.4787, 0.1359, 0.5166, 0.8163, 0.7516, 0.7819, 0.7311, 0.8021, 0.7138, 0.1162, 0.5205, 0.0884, 0.5385, 0.0889, 0.4856, 0.9166, 0.2183, 0.9597, 0.2024, 0.9394, 0.238, 0.1275, 0.4787, 0.1162, 0.5205, 0.0889, 0.4856, 0.844, 0.2568, 0.8843, 0.2417, 0.8625, 0.2801, 0.1489, 0.4755, 0.1634, 0.4364, 0.1683, 0.4723, 0.7819, 0.7311, 0.7471, 0.7119, 0.7613, 0.6931, 0.9597, 0.2024, 0.9403, 0.1783, 0.9783, 0.1671, 0.08586, 0.4444, 0.0889, 0.4856, 0.06211, 0.4929, 0.9023, 0.192, 0.9403, 0.1783, 0.9166, 0.2183, 0.044, 0.4077, 0.04626, 0.4474, 0.004173, 0.45, 0.7082, 0.7053, 0.6677, 0.7028, 0.6778, 0.6769, 0.8609, 0.1929, 0.9023, 0.192, 0.8677, 0.2143, 0.7395, 0.733, 0.7002, 0.7347, 0.7082, 0.7053, 0.1217, 0.4033, 0.1581, 0.365, 0.1601, 0.4006, 0.8163, 0.7516, 0.7785, 0.7613, 0.7819, 0.7311, 0.08165, 0.3291, 0.08194, 0.3673, 0.04263, 0.3682, 0.8981, 0.1692, 0.9403, 0.1783, 0.9023, 0.192, 0.8184, 0.142, 0.8589, 0.1578, 0.8168, 0.1721, 0.9403, 0.1783, 0.9456, 0.1455, 0.9783, 0.1671, 0.1205, 0.2925, 0.1607, 0.2588, 0.1584, 0.2941, 0.08259, 0.2909, 0.1228, 0.2557, 0.1205, 0.2925, 0.8649, 0.1261, 0.9008, 0.1471, 0.8589, 0.1578, 0.7054, 0.7887, 0.6722, 0.8111, 0.6643, 0.7847, 0.7785, 0.7613, 0.754, 0.8012, 0.7408, 0.7748, 0.9092, 0.1254, 0.9456, 0.1455, 0.9008, 0.1471, 0.8163, 0.7516, 0.8013, 0.7884, 0.7785, 0.7613, 0.9242, 0.1071, 0.9456, 0.1455, 0.9092, 0.1254, 0.855, 0.06019, 0.8819, 0.09448, 0.8379, 0.08513, 0.7377, 0.8411, 0.7197, 0.8785, 0.7002, 0.8585, 0.7701, 0.818, 0.7377, 0.8411, 0.754, 0.8012, 0.09982, 0.1375, 0.09351, 0.1762, 0.05393, 0.1706, 0.0599, 0.1308, 0.05393, 0.1706, 0.0115, 0.1651, 0.9456, 0.1455, 0.9685, 0.1276, 0.9783, 0.1671, 0.9012, 0.02127, 0.9141, 0.0634, 0.8764, 0.03869, 0.1385, 0.1449, 0.1856, 0.1174, 0.1767, 0.153, 0.09982, 0.1375, 0.1468, 0.1072, 0.1385, 0.1449, 0.1269, 0.01584, 0.1165, 0.0581, 0.07469, 0.04938, 0.08266, 0.006612, 0.07469, 0.04938, 0.03091, 0.04183, 0.9662, 0.04232, 0.965, 0.08581, 0.9434, 0.04821, 0.7949, 0.8746, 0.7955, 0.9195, 0.7676, 0.9092, 0.8131, 0.8357, 0.7949, 0.8746, 0.7902, 0.8293, 0.8013, 0.7884, 0.8131, 0.8357, 0.7902, 0.8293, 0.07469, 0.04938, 0.1075, 0.09831, 0.06692, 0.09048, 0.2241, 0.5599, 0.1967, 0.5359, 0.2255, 0.532, 0.1982, 0.5773, 0.1967, 0.5359, 0.2241, 0.5599, 0.1967, 0.5359, 0.1982, 0.5773, 0.1769, 0.5744, 0.1769, 0.5744, 0.1632, 0.5498, 0.1967, 0.5359, 0.1228, 0.2557, 0.1266, 0.2189, 0.1607, 0.2588, 0.1801, 0.5075, 0.2086, 0.4657, 0.2075, 0.506, 0.1248, 0.4407, 0.1217, 0.4033, 0.1634, 0.4364, 0.0889, 0.4856, 0.0884, 0.5385, 0.06211, 0.4929, 0.12, 0.3663, 0.1196, 0.3293, 0.1581, 0.365, 0.009702, 0.4902, 0.03074, 0.5303, 0.008741, 0.5311, 0.07454, 0.6517, 0.0694, 0.6134, 0.09714, 0.6461, 0.08948, 0.6029, 0.09714, 0.6461, 0.0694, 0.6134, 0.006813, 0.206, 0.0456, 0.2498, 0.003336, 0.2468, 0.08948, 0.6029, 0.0694, 0.6134, 0.08046, 0.565, 0.08194, 0.3673, 0.08165, 0.3291, 0.12, 0.3663, 0.03091, 0.04183, 0.06692, 0.09048, 0.02389, 0.08308, 0.09351, 0.1762, 0.09982, 0.1375, 0.1317, 0.182, 0.044, 0.4077, 0.08586, 0.4444, 0.04626, 0.4474, 0.06211, 0.4929, 0.07008, 0.5411, 0.0522, 0.5398, 0.04914, 0.2103, 0.0849, 0.2528, 0.0456, 0.2498, 0.09714, 0.6461, 0.08948, 0.6029, 0.1298, 0.6429, 0.1298, 0.6429, 0.08948, 0.6029, 0.1219, 0.6014, 0.08948, 0.6029, 0.08046, 0.565, 0.1219, 0.6014, 0.1219, 0.6014, 0.08046, 0.565, 0.1101, 0.5628, 0.0884, 0.5385, 0.1101, 0.5628, 0.08046, 0.565, 0.07008, 0.5411, 0.0884, 0.5385, 0.08046, 0.565, 0.08046, 0.565, 0.0578, 0.5751, 0.07008, 0.5411, 0.0578, 0.5751, 0.0522, 0.5398, 0.07008, 0.5411, 0.08046, 0.565, 0.0694, 0.6134, 0.0578, 0.5751, 0.07008, 0.5411, 0.06211, 0.4929, 0.0884, 0.5385, 0.0522, 0.5398, 0.03074, 0.5303, 0.06211, 0.4929, 0.03074, 0.5303, 0.009702, 0.4902, 0.06211, 0.4929, 0.2086, 0.4657, 0.2517, 0.4579, 0.2584, 0.4895, 0.2075, 0.506, 0.2086, 0.4657, 0.2584, 0.4895, 0.2075, 0.506, 0.2584, 0.4895, 0.2255, 0.532, 0.2584, 0.4895, 0.2662, 0.5206, 0.2255, 0.532, 0.2255, 0.532, 0.2662, 0.5206, 0.2241, 0.5599, 0.2241, 0.5599, 0.2662, 0.5206, 0.2758, 0.5494, 0.2758, 0.5494, 0.2501, 0.5994, 0.2241, 0.5599, 0.2892, 0.578, 0.2501, 0.5994, 0.2758, 0.5494, 0.2089, 0.6186, 0.1982, 0.5773, 0.2501, 0.5994, 0.163, 0.5231, 0.1359, 0.5166, 0.1489, 0.4755, 0.1489, 0.4755, 0.1359, 0.5166, 0.1275, 0.4787, 0.1696, 0.6326, 0.1769, 0.5744, 0.1982, 0.5773, 0.2089, 0.6186, 0.1696, 0.6326, 0.1982, 0.5773, 0.02711, 0.6909, 0.02168, 0.6878, 0.03454, 0.6795, 0.03451, 0.6858, 0.01368, 0.6828, 0.03481, 0.6701, 0.03454, 0.6795, 0.02168, 0.6878, 0.02711, 0.6909, 0.03451, 0.6858, 0.03474, 0.6905, 0.03133, 0.6931, 0.02239, 0.703, 0.02168, 0.6878, 0.02711, 0.6909, 0.02785, 0.6999, 0.01412, 0.7075, 0.01368, 0.6828, 0.02168, 0.6878, 0.02239, 0.703, 0.02785, 0.6999, 0.02711, 0.6909, 0.03133, 0.6931, 0.03184, 0.6973, 0.0002172, 0.715, 0.0002172, 0.6746, 0.01368, 0.6828, 0.01412, 0.7075, 0.03596, 0.71, 0.03569, 0.7194, 0.01412, 0.7075, 0.02239, 0.703, 0.03599, 0.7038, 0.02785, 0.6999, 0.03184, 0.6973, 0.03576, 0.699, 0.03525, 0.7352, 0.0002172, 0.715, 0.01412, 0.7075, 0.03569, 0.7194, 0.03596, 0.71, 0.02239, 0.703, 0.02785, 0.6999, 0.03599, 0.7038, 0.04339, 0.6986, 0.03599, 0.7038, 0.03576, 0.699, 0.03917, 0.6965, 0.07028, 0.715, 0.03525, 0.7352, 0.03569, 0.7194, 0.05682, 0.7067, 0.04882, 0.7018, 0.03596, 0.71, 0.03599, 0.7038, 0.04339, 0.6986, 0.05682, 0.7067, 0.03569, 0.7194, 0.03596, 0.71, 0.04882, 0.7018, 0.07028, 0.6746, 0.07028, 0.715, 0.05682, 0.7067, 0.05638, 0.6821, 0.04265, 0.6897, 0.04811, 0.6865, 0.04882, 0.7018, 0.04339, 0.6986, 0.05638, 0.6821, 0.05682, 0.7067, 0.04882, 0.7018, 0.04811, 0.6865, 0.03866, 0.6922, 0.04265, 0.6897, 0.04339, 0.6986, 0.03917, 0.6965, 0.03481, 0.6701, 0.05638, 0.6821, 0.04811, 0.6865, 0.03454, 0.6795, 0.03451, 0.6858, 0.04265, 0.6897, 0.03866, 0.6922, 0.03474, 0.6905, 0.03481, 0.6701, 0.03525, 0.6543, 0.07028, 0.6746, 0.05638, 0.6821, 0.03454, 0.6795, 0.04811, 0.6865, 0.04265, 0.6897, 0.03451, 0.6858, 0.4464, 0.5855, 0.4059, 0.596, 0.3969, 0.5558, 0.4362, 0.5469, 0.4442, 0.06107, 0.4113, 0.05268, 0.4192, 0.01125, 0.459, 0.02152, 0.3588, 0.04068, 0.3211, 0.04178, 0.3221, 0.0002172, 0.3639, 0.002444, 0.9383, 0.3825, 0.9718, 0.3735, 0.9762, 0.4148, 0.9606, 0.4174, 0.7126, 0.4799, 0.736, 0.4418, 0.7692, 0.4584, 0.7499, 0.4998, 0.9374, 0.3389, 0.966, 0.3326, 0.9718, 0.3735, 0.9383, 0.3825, 0.7573, 0.4041, 0.7857, 0.4165, 0.7692, 0.4584, 0.736, 0.4418, 0.7762, 0.3662, 0.7987, 0.3742, 0.7857, 0.4165, 0.7573, 0.4041, 0.7858, 0.3244, 0.8079, 0.3318, 0.7987, 0.3742, 0.7762, 0.3662, 0.7992, 0.2852, 0.8135, 0.2899, 0.8079, 0.3318, 0.7858, 0.3244, 0.7322, 0.3883, 0.7573, 0.4041, 0.736, 0.4418, 0.7063, 0.4215, 0.7322, 0.3883, 0.7561, 0.3549, 0.7762, 0.3662, 0.7573, 0.4041, 0.4339, 0.09949, 0.3995, 0.09134, 0.4113, 0.05268, 0.4442, 0.06107, 0.7858, 0.3244, 0.7762, 0.3662, 0.7561, 0.3549, 0.3472, 0.07905, 0.3207, 0.08237, 0.3211, 0.04178, 0.3588, 0.04068, 0.6783, 0.4557, 0.7063, 0.4215, 0.736, 0.4418, 0.7126, 0.4799, 0.9606, 0.4174, 0.9394, 0.4267, 0.9383, 0.3825, 0.3416, 0.1143, 0.3201, 0.1238, 0.3207, 0.08237, 0.3472, 0.07905, 0.9696, 0.458, 0.9455, 0.4763, 0.9394, 0.4267, 0.648, 0.427, 0.6802, 0.3976, 0.7063, 0.4215, 0.6783, 0.4557, 0.8848, 0.3651, 0.9101, 0.3497, 0.9383, 0.3825, 0.9091, 0.3981, 0.7103, 0.3692, 0.7322, 0.3883, 0.7063, 0.4215, 0.6802, 0.3976, 0.7103, 0.3692, 0.7301, 0.3311, 0.7561, 0.3549, 0.7322, 0.3883, 0.7613, 0.3069, 0.7858, 0.3244, 0.7561, 0.3549, 0.7301, 0.3311, 0.4253, 0.1375, 0.4056, 0.1336, 0.3995, 0.09134, 0.4339, 0.09949, 0.7858, 0.3244, 0.7613, 0.3069, 0.7992, 0.2852, 0.9166, 0.4463, 0.8843, 0.4229, 0.9091, 0.3981, 0.9394, 0.4267, 0.7301, 0.3311, 0.7103, 0.3692, 0.6921, 0.3473, 0.4056, 0.1336, 0.4253, 0.1375, 0.4169, 0.1754, 0.6224, 0.3942, 0.6584, 0.3703, 0.6802, 0.3976, 0.648, 0.427, 0.8625, 0.3846, 0.8848, 0.3651, 0.9091, 0.3981, 0.8843, 0.4229, 0.6921, 0.3473, 0.7103, 0.3692, 0.6802, 0.3976, 0.6584, 0.3703, 0.6023, 0.3582, 0.6412, 0.3403, 0.6584, 0.3703, 0.6224, 0.3942, 0.3177, 0.165, 0.3529, 0.162, 0.3358, 0.2067, 0.6778, 0.3231, 0.6921, 0.3473, 0.6584, 0.3703, 0.6412, 0.3403, 0.5361, 0.2282, 0.4928, 0.2226, 0.498, 0.1884, 0.5411, 0.1963, 0.6778, 0.3231, 0.7082, 0.2947, 0.7301, 0.3311, 0.6921, 0.3473, 0.4528, 0.2177, 0.4577, 0.1818, 0.498, 0.1884, 0.4928, 0.2226, 0.7443, 0.2816, 0.7613, 0.3069, 0.7301, 0.3311, 0.7082, 0.2947, 0.4494, 0.2535, 0.4528, 0.2177, 0.4928, 0.2226, 0.4892, 0.2567, 0.4382, 0.1786, 0.4577, 0.1818, 0.4528, 0.2177, 0.7819, 0.2688, 0.7613, 0.3069, 0.7443, 0.2816, 0.8643, 0.4611, 0.8843, 0.4229, 0.9166, 0.4463, 0.9023, 0.4727, 0.3752, 0.2097, 0.3728, 0.2484, 0.3334, 0.2464, 0.5883, 0.3197, 0.6291, 0.3082, 0.6412, 0.3403, 0.6023, 0.3582, 0.8298, 0.4342, 0.844, 0.4079, 0.8843, 0.4229, 0.8643, 0.4611, 0.6677, 0.2972, 0.6778, 0.3231, 0.6412, 0.3403, 0.6291, 0.3082, 0.5326, 0.2603, 0.4892, 0.2567, 0.4928, 0.2226, 0.5361, 0.2282, 0.5801, 0.2796, 0.6225, 0.2747, 0.6291, 0.3082, 0.5883, 0.3197, 0.7082, 0.2947, 0.6778, 0.3231, 0.6677, 0.2972, 0.6225, 0.2747, 0.6621, 0.2701, 0.6677, 0.2972, 0.6291, 0.3082, 0.5304, 0.2924, 0.4872, 0.2907, 0.4892, 0.2567, 0.5326, 0.2603, 0.6621, 0.2701, 0.6997, 0.2548, 0.7082, 0.2947, 0.6677, 0.2972, 0.4475, 0.2891, 0.4494, 0.2535, 0.4892, 0.2567, 0.4872, 0.2907, 0.6997, 0.2548, 0.7376, 0.253, 0.7443, 0.2816, 0.7082, 0.2947, 0.7376, 0.253, 0.7785, 0.2387, 0.7819, 0.2688, 0.7443, 0.2816, 0.332, 0.2859, 0.3334, 0.2464, 0.3728, 0.2484, 0.3713, 0.2868, 0.447, 0.3246, 0.409, 0.3248, 0.4094, 0.2879, 0.4475, 0.2891, 0.8981, 0.4955, 0.9023, 0.4727, 0.9455, 0.4763, 0.939, 0.5052, 0.8981, 0.4955, 0.8581, 0.4941, 0.8643, 0.4611, 0.9023, 0.4727, 0.579, 0.2388, 0.6211, 0.2407, 0.6225, 0.2747, 0.5801, 0.2796, 0.8581, 0.4941, 0.8168, 0.4926, 0.8206, 0.4628, 0.8643, 0.4611, 0.6609, 0.2426, 0.6621, 0.2701, 0.6225, 0.2747, 0.6211, 0.2407, 0.5296, 0.3244, 0.4865, 0.3245, 0.4872, 0.2907, 0.5304, 0.2924, 0.447, 0.3246, 0.4475, 0.2891, 0.4872, 0.2907, 0.4865, 0.3245, 0.6997, 0.2548, 0.6621, 0.2701, 0.6609, 0.2426, 0.8595, 0.5167, 0.8581, 0.4941, 0.8981, 0.4955, 0.9008, 0.5176, 0.5839, 0.1985, 0.6254, 0.207, 0.6211, 0.2407, 0.579, 0.2388, 0.8184, 0.5226, 0.8168, 0.4926, 0.8581, 0.4941, 0.8595, 0.5167, 0.6643, 0.2153, 0.6609, 0.2426, 0.6211, 0.2407, 0.6254, 0.207, 0.5302, 0.3564, 0.4872, 0.3583, 0.4865, 0.3245, 0.5296, 0.3244, 0.7018, 0.2232, 0.6997, 0.2548, 0.6609, 0.2426, 0.6643, 0.2153, 0.4478, 0.36, 0.447, 0.3246, 0.4865, 0.3245, 0.4872, 0.3583, 0.739, 0.2311, 0.7376, 0.253, 0.6997, 0.2548, 0.7018, 0.2232, 0.4099, 0.3616, 0.372, 0.3632, 0.371, 0.325, 0.409, 0.3248, 0.409, 0.3248, 0.447, 0.3246, 0.4478, 0.36, 0.7376, 0.253, 0.739, 0.2311, 0.7785, 0.2387, 0.5953, 0.1593, 0.6351, 0.1744, 0.6254, 0.207, 0.5839, 0.1985, 0.739, 0.2311, 0.7467, 0.2106, 0.7785, 0.2387, 0.372, 0.3632, 0.4099, 0.3616, 0.4122, 0.3984, 0.372, 0.3632, 0.3743, 0.4013, 0.335, 0.4043, 0.8255, 0.552, 0.8184, 0.5226, 0.8595, 0.5167, 0.8649, 0.5386, 0.6722, 0.1889, 0.6643, 0.2153, 0.6254, 0.207, 0.6351, 0.1744, 0.4894, 0.392, 0.4872, 0.3583, 0.5302, 0.3564, 0.5321, 0.3882, 0.6722, 0.1889, 0.7079, 0.2029, 0.7018, 0.2232, 0.6643, 0.2153, 0.4501, 0.3953, 0.4478, 0.36, 0.4872, 0.3583, 0.4894, 0.392, 0.7079, 0.2029, 0.7467, 0.2106, 0.739, 0.2311, 0.7018, 0.2232, 0.613, 0.1222, 0.6501, 0.1439, 0.6351, 0.1744, 0.5953, 0.1593, 0.8379, 0.5796, 0.8255, 0.552, 0.8649, 0.5386, 0.8819, 0.5702, 0.6501, 0.1439, 0.6842, 0.1642, 0.6722, 0.1889, 0.6351, 0.1744, 0.5354, 0.4198, 0.493, 0.4255, 0.4894, 0.392, 0.5321, 0.3882, 0.6842, 0.1642, 0.7248, 0.1736, 0.7079, 0.2029, 0.6722, 0.1889, 0.4538, 0.4305, 0.4501, 0.3953, 0.4894, 0.392, 0.493, 0.4255, 0.3779, 0.4396, 0.3385, 0.4438, 0.335, 0.4043, 0.3743, 0.4013, 0.7079, 0.2029, 0.7248, 0.1736, 0.7467, 0.2106, 0.9129, 0.5444, 0.9008, 0.5176, 0.939, 0.5052, 0.9493, 0.5256, 0.9129, 0.5444, 0.8819, 0.5702, 0.8649, 0.5386, 0.9008, 0.5176, 0.335, 0.4043, 0.3385, 0.4438, 0.2962, 0.4481, 0.7639, 0.1877, 0.7985, 0.2124, 0.7785, 0.2387, 0.7467, 0.2106, 0.3433, 0.4835, 0.3385, 0.4438, 0.3779, 0.4396, 0.3829, 0.478, 0.3009, 0.489, 0.2962, 0.4481, 0.3385, 0.4438, 0.3433, 0.4835, 0.6368, 0.08886, 0.6694, 0.116, 0.6501, 0.1439, 0.613, 0.1222, 0.7002, 0.1415, 0.6842, 0.1642, 0.6501, 0.1439, 0.6694, 0.116, 0.5401, 0.4511, 0.4981, 0.4589, 0.493, 0.4255, 0.5354, 0.4198, 0.4591, 0.4658, 0.4538, 0.4305, 0.493, 0.4255, 0.4981, 0.4589, 0.7248, 0.1736, 0.6842, 0.1642, 0.7002, 0.1415, 0.4591, 0.4658, 0.421, 0.4721, 0.4159, 0.4352, 0.4538, 0.4305, 0.7197, 0.1215, 0.7002, 0.1415, 0.6694, 0.116, 0.693, 0.09141, 0.5051, 0.4921, 0.4981, 0.4589, 0.5401, 0.4511, 0.5465, 0.4819, 0.7197, 0.1215, 0.7454, 0.1514, 0.7248, 0.1736, 0.7002, 0.1415, 0.466, 0.5011, 0.4591, 0.4658, 0.4981, 0.4589, 0.5051, 0.4921, 0.9293, 0.5625, 0.9141, 0.6013, 0.8819, 0.5702, 0.9129, 0.5444, 0.7248, 0.1736, 0.7454, 0.1514, 0.7639, 0.1877, 0.421, 0.4721, 0.4591, 0.4658, 0.466, 0.5011, 0.665, 0.05995, 0.693, 0.09141, 0.6694, 0.116, 0.6368, 0.08886, 0.8764, 0.626, 0.855, 0.6045, 0.8819, 0.5702, 0.9141, 0.6013, 0.9501, 0.5743, 0.9293, 0.5625, 0.9493, 0.5256, 0.9718, 0.5379, 0.6967, 0.03564, 0.72, 0.07055, 0.693, 0.09141, 0.665, 0.05995, 0.9293, 0.5625, 0.9501, 0.5743, 0.9141, 0.6013, 0.7422, 0.1045, 0.7197, 0.1215, 0.693, 0.09141, 0.72, 0.07055, 0.5547, 0.5122, 0.514, 0.5252, 0.5051, 0.4921, 0.5465, 0.4819, 0.7422, 0.1045, 0.7754, 0.1328, 0.7454, 0.1514, 0.7197, 0.1215, 0.475, 0.5367, 0.466, 0.5011, 0.5051, 0.4921, 0.514, 0.5252, 0.7891, 0.1712, 0.7639, 0.1877, 0.7454, 0.1514, 0.7754, 0.1328, 0.5652, 0.5415, 0.5255, 0.5581, 0.514, 0.5252, 0.5547, 0.5122, 0.7639, 0.1877, 0.7891, 0.1712, 0.7985, 0.2124, 0.4862, 0.5729, 0.475, 0.5367, 0.514, 0.5252, 0.5255, 0.5581, 0.7754, 0.1328, 0.7422, 0.1045, 0.7676, 0.09077, 0.7309, 0.01587, 0.7498, 0.05342, 0.72, 0.07055, 0.6967, 0.03564, 0.3969, 0.5558, 0.4059, 0.596, 0.3641, 0.6047, 0.3563, 0.5636, 0.3641, 0.6047, 0.3203, 0.6123, 0.9287, 0.6563, 0.9012, 0.6434, 0.9141, 0.6013, 0.9548, 0.6194, 0.7676, 0.09077, 0.7422, 0.1045, 0.72, 0.07055, 0.7498, 0.05342, 0.7669, 0.0002172, 0.782, 0.03987, 0.7498, 0.05342, 0.7309, 0.01587, 0.9501, 0.5743, 0.9724, 0.5805, 0.9548, 0.6194, 0.782, 0.03987, 0.7955, 0.08045, 0.7676, 0.09077, 0.7498, 0.05342, 0.5785, 0.5695, 0.5402, 0.5907, 0.5255, 0.5581, 0.5652, 0.5415, 0.7955, 0.08045, 0.8061, 0.1221, 0.7754, 0.1328, 0.7676, 0.09077, 0.5004, 0.6099, 0.4862, 0.5729, 0.5255, 0.5581, 0.5402, 0.5907, 0.8131, 0.1643, 0.7891, 0.1712, 0.7754, 0.1328, 0.8061, 0.1221, 0.8131, 0.1643, 0.8163, 0.2067, 0.7985, 0.2124, 0.7891, 0.1712, 0.4464, 0.5855, 0.4862, 0.5729, 0.5004, 0.6099, 0.4339, 0.09949, 0.4442, 0.06107, 0.4663, 0.07972, 0.4526, 0.1043, 0.3641, 0.6047, 0.4162, 0.6383, 0.372, 0.6475, 0.4059, 0.596, 0.4464, 0.5855, 0.4162, 0.6383, 0.4501, 0.3953, 0.4122, 0.3984, 0.4099, 0.3616, 0.4478, 0.36, 0.459, 0.02152, 0.4663, 0.07972, 0.4442, 0.06107, 0.4523, 0.131, 0.4253, 0.1375, 0.4339, 0.09949, 0.4526, 0.1043, 0.4528, 0.2177, 0.4142, 0.2134, 0.4169, 0.1754, 0.4382, 0.1786, 0.4122, 0.3984, 0.4501, 0.3953, 0.4159, 0.4352, 0.4494, 0.2535, 0.4111, 0.2508, 0.4142, 0.2134, 0.4528, 0.2177, 0.475, 0.5367, 0.4362, 0.5469, 0.4278, 0.5093, 0.466, 0.5011, 0.3752, 0.2097, 0.3783, 0.1685, 0.4169, 0.1754, 0.4142, 0.2134, 0.4111, 0.2508, 0.4494, 0.2535, 0.4094, 0.2879, 0.2905, 0.3665, 0.2896, 0.3257, 0.3317, 0.3253, 0.3327, 0.3648, 0.2989, 0.08206, 0.2994, 0.0414, 0.3211, 0.04178, 0.3207, 0.08237, 0.4111, 0.2508, 0.3728, 0.2484, 0.3752, 0.2097, 0.4142, 0.2134, 0.2981, 0.123, 0.2989, 0.08206, 0.3207, 0.08237, 0.3201, 0.1238, 0.4094, 0.2879, 0.3713, 0.2868, 0.3728, 0.2484, 0.4111, 0.2508, 0.2961, 0.1637, 0.2981, 0.123, 0.3201, 0.1238, 0.3177, 0.165, 0.3358, 0.2067, 0.2935, 0.2041, 0.2961, 0.1637, 0.3177, 0.165, 0.2913, 0.2445, 0.2935, 0.2041, 0.3358, 0.2067, 0.3334, 0.2464, 0.2899, 0.285, 0.2913, 0.2445, 0.3334, 0.2464, 0.332, 0.2859, 0.4362, 0.5469, 0.475, 0.5367, 0.4464, 0.5855, 0.2896, 0.3257, 0.2899, 0.285, 0.332, 0.2859, 0.3317, 0.3253, 0.4464, 0.5855, 0.5004, 0.6099, 0.459, 0.6257, 0.2994, 0.0414, 0.3, 0.0005296, 0.3221, 0.0002172, 0.3211, 0.04178, 0.2927, 0.4073, 0.2905, 0.3665, 0.3327, 0.3648, 0.335, 0.4043, 0.3133, 0.571, 0.3066, 0.53, 0.3493, 0.5233, 0.3563, 0.5636, 0.3713, 0.2868, 0.4094, 0.2879, 0.371, 0.325, 0.3009, 0.489, 0.3493, 0.5233, 0.3066, 0.53, 0.4278, 0.5093, 0.3892, 0.5166, 0.3829, 0.478, 0.421, 0.4721, 0.3203, 0.6123, 0.372, 0.6475, 0.3269, 0.6539, 0.3969, 0.5558, 0.3892, 0.5166, 0.4278, 0.5093, 0.4362, 0.5469, 0.3327, 0.3648, 0.3317, 0.3253, 0.371, 0.325, 0.372, 0.3632, 0.332, 0.2859, 0.371, 0.325, 0.3317, 0.3253, 0.4159, 0.4352, 0.3779, 0.4396, 0.3743, 0.4013, 0.4122, 0.3984, 0.421, 0.4721, 0.3829, 0.478, 0.3779, 0.4396, 0.4159, 0.4352, 0.3563, 0.5636, 0.3493, 0.5233, 0.3892, 0.5166, 0.3969, 0.5558, 0.3529, 0.162, 0.3752, 0.2097, 0.3358, 0.2067, 0.3433, 0.4835, 0.3892, 0.5166, 0.3493, 0.5233, 0.08418, 0.7067, 0.07072, 0.715, 0.07072, 0.6746, 0.08462, 0.6821, 0.09835, 0.6897, 0.09761, 0.6986, 0.09218, 0.7018, 0.09289, 0.6865, 0.09218, 0.7018, 0.08418, 0.7067, 0.08462, 0.6821, 0.09289, 0.6865, 0.1018, 0.6965, 0.09761, 0.6986, 0.09835, 0.6897, 0.1023, 0.6922, 0.09835, 0.6897, 0.09289, 0.6865, 0.1065, 0.6795, 0.1065, 0.6858, 0.09289, 0.6865, 0.08462, 0.6821, 0.1062, 0.6701, 0.1065, 0.6795, 0.1023, 0.6922, 0.09835, 0.6897, 0.1065, 0.6858, 0.1063, 0.6905, 0.08462, 0.6821, 0.07072, 0.6746, 0.1058, 0.6543, 0.1062, 0.6701, 0.1065, 0.6795, 0.1062, 0.6701, 0.1273, 0.6828, 0.1193, 0.6878, 0.1063, 0.6905, 0.1065, 0.6858, 0.1139, 0.6909, 0.1097, 0.6931, 0.1062, 0.6701, 0.1058, 0.6543, 0.1408, 0.6746, 0.1273, 0.6828, 0.1065, 0.6858, 0.1065, 0.6795, 0.1193, 0.6878, 0.1139, 0.6909, 0.1092, 0.6973, 0.1097, 0.6931, 0.1139, 0.6909, 0.1132, 0.6999, 0.1273, 0.6828, 0.1408, 0.6746, 0.1408, 0.715, 0.1269, 0.7075, 0.1139, 0.6909, 0.1193, 0.6878, 0.1186, 0.703, 0.1132, 0.6999, 0.1193, 0.6878, 0.1273, 0.6828, 0.1269, 0.7075, 0.1186, 0.703, 0.1269, 0.7075, 0.1408, 0.715, 0.1058, 0.7352, 0.1053, 0.7194, 0.105, 0.7038, 0.1132, 0.6999, 0.1186, 0.703, 0.105, 0.71, 0.1186, 0.703, 0.1269, 0.7075, 0.1053, 0.7194, 0.105, 0.71, 0.1092, 0.6973, 0.1132, 0.6999, 0.105, 0.7038, 0.1052, 0.699, 0.105, 0.71, 0.1053, 0.7194, 0.08418, 0.7067, 0.09218, 0.7018, 0.1052, 0.699, 0.105, 0.7038, 0.09761, 0.6986, 0.1018, 0.6965, 0.08418, 0.7067, 0.1053, 0.7194, 0.1058, 0.7352, 0.07072, 0.715, 0.105, 0.7038, 0.105, 0.71, 0.09218, 0.7018, 0.09761, 0.6986, 0.1696, 0.6326, 0.1298, 0.6429, 0.1219, 0.6014, 0.1548, 0.593, 0.0694, 0.6134, 0.07454, 0.6517, 0.03274, 0.6539, 0.0317, 0.6123, 0.7126, 0.5201, 0.7499, 0.5002, 0.7692, 0.5416, 0.736, 0.5582, 0.9718, 0.2912, 0.966, 0.3321, 0.9374, 0.3258, 0.9383, 0.2821, 0.7692, 0.5416, 0.7857, 0.5835, 0.7573, 0.5959, 0.736, 0.5582, 0.736, 0.5582, 0.7573, 0.5959, 0.7322, 0.6117, 0.7063, 0.5785, 0.7868, 0.63, 0.7573, 0.5959, 0.7857, 0.5835, 0.8021, 0.7138, 0.7858, 0.6756, 0.8079, 0.6682, 0.7322, 0.6117, 0.7573, 0.5959, 0.7868, 0.63, 0.7561, 0.6451, 0.1445, 0.5546, 0.1548, 0.593, 0.1219, 0.6014, 0.1101, 0.5628, 0.0578, 0.5751, 0.0694, 0.6134, 0.0317, 0.6123, 0.03137, 0.5717, 0.9681, 0.2485, 0.9394, 0.238, 0.9597, 0.2024, 0.6783, 0.5443, 0.7126, 0.5201, 0.736, 0.5582, 0.7063, 0.5785, 0.9383, 0.2821, 0.9394, 0.238, 0.9681, 0.2485, 0.0522, 0.5398, 0.0578, 0.5751, 0.03137, 0.5717, 0.03074, 0.5303, 0.648, 0.573, 0.6783, 0.5443, 0.7063, 0.5785, 0.6802, 0.6024, 0.9383, 0.2821, 0.9101, 0.315, 0.8848, 0.2996, 0.9091, 0.2666, 0.7063, 0.5785, 0.7322, 0.6117, 0.7103, 0.6308, 0.6802, 0.6024, 0.7103, 0.6308, 0.7322, 0.6117, 0.7561, 0.6451, 0.7301, 0.6689, 0.7561, 0.6451, 0.7858, 0.6756, 0.7613, 0.6931, 0.7301, 0.6689, 0.1359, 0.5166, 0.1445, 0.5546, 0.1101, 0.5628, 0.1162, 0.5205, 0.8021, 0.7138, 0.7613, 0.6931, 0.7858, 0.6756, 0.9166, 0.2183, 0.9394, 0.238, 0.9091, 0.2666, 0.8843, 0.2417, 0.6224, 0.6058, 0.648, 0.573, 0.6802, 0.6024, 0.6584, 0.6297, 0.9091, 0.2666, 0.8848, 0.2996, 0.8625, 0.2801, 0.8843, 0.2417, 0.6802, 0.6024, 0.7103, 0.6308, 0.6921, 0.6527, 0.6584, 0.6297, 0.04626, 0.4474, 0.06211, 0.4929, 0.009702, 0.4902, 0.004173, 0.45, 0.9166, 0.2183, 0.9403, 0.1783, 0.9597, 0.2024, 0.6023, 0.6418, 0.6224, 0.6058, 0.6584, 0.6297, 0.6412, 0.6597, 0.6584, 0.6297, 0.6921, 0.6527, 0.6778, 0.6769, 0.6412, 0.6597, 0.2467, 0.4259, 0.2517, 0.4579, 0.2086, 0.4657, 0.2034, 0.4315, 0.6778, 0.6769, 0.6921, 0.6527, 0.7301, 0.6689, 0.7082, 0.7053, 0.2086, 0.4657, 0.1683, 0.4723, 0.1634, 0.4364, 0.2034, 0.4315, 0.7301, 0.6689, 0.7613, 0.6931, 0.7471, 0.7119, 0.7082, 0.7053, 0.2034, 0.4315, 0.1634, 0.4364, 0.1601, 0.4006, 0.1999, 0.3974, 0.9166, 0.2183, 0.8843, 0.2417, 0.8677, 0.2143, 0.9023, 0.192, 0.7471, 0.7119, 0.7395, 0.733, 0.7082, 0.7053, 0.1634, 0.4364, 0.1217, 0.4033, 0.1601, 0.4006, 0.7819, 0.7311, 0.7395, 0.733, 0.7471, 0.7119, 0.044, 0.4077, 0.08347, 0.4057, 0.08586, 0.4444, 0.5883, 0.6803, 0.6023, 0.6418, 0.6412, 0.6597, 0.6291, 0.6918, 0.8843, 0.2417, 0.844, 0.2568, 0.8298, 0.2305, 0.8677, 0.2143, 0.6412, 0.6597, 0.6778, 0.6769, 0.6677, 0.7028, 0.6291, 0.6918, 0.2432, 0.3939, 0.2467, 0.4259, 0.2034, 0.4315, 0.1999, 0.3974, 0.5801, 0.7204, 0.5883, 0.6803, 0.6291, 0.6918, 0.6225, 0.7253, 0.8677, 0.2143, 0.8298, 0.2305, 0.8206, 0.2019, 0.8609, 0.1929, 0.6225, 0.7253, 0.6291, 0.6918, 0.6677, 0.7028, 0.6621, 0.7299, 0.2432, 0.3939, 0.1999, 0.3974, 0.1978, 0.3635, 0.241, 0.3617, 0.6621, 0.7299, 0.6677, 0.7028, 0.7082, 0.7053, 0.7002, 0.7347, 0.1999, 0.3974, 0.1601, 0.4006, 0.1581, 0.365, 0.1978, 0.3635, 0.08347, 0.4057, 0.044, 0.4077, 0.04263, 0.3682, 0.08194, 0.3673, 0.7819, 0.7311, 0.7785, 0.7613, 0.7395, 0.733, 0.7002, 0.7347, 0.7395, 0.733, 0.7372, 0.7544, 0.6992, 0.7558, 0.8981, 0.1692, 0.9023, 0.192, 0.8609, 0.1929, 0.8589, 0.1578, 0.1581, 0.365, 0.1196, 0.3293, 0.1576, 0.3295, 0.7785, 0.7613, 0.7372, 0.7544, 0.7395, 0.733, 0.12, 0.3663, 0.08165, 0.3291, 0.1196, 0.3293, 0.579, 0.7612, 0.5801, 0.7204, 0.6225, 0.7253, 0.6211, 0.7593, 0.8609, 0.1929, 0.8206, 0.2019, 0.8168, 0.1721, 0.8589, 0.1578, 0.6225, 0.7253, 0.6621, 0.7299, 0.6609, 0.7574, 0.6211, 0.7593, 0.2403, 0.3297, 0.241, 0.3617, 0.1978, 0.3635, 0.1971, 0.3296, 0.6609, 0.7574, 0.6621, 0.7299, 0.7002, 0.7347, 0.6992, 0.7558, 0.1978, 0.3635, 0.1581, 0.365, 0.1576, 0.3295, 0.1971, 0.3296, 0.5839, 0.8015, 0.579, 0.7612, 0.6211, 0.7593, 0.6254, 0.793, 0.8589, 0.1578, 0.9008, 0.1471, 0.8981, 0.1692, 0.6211, 0.7593, 0.6609, 0.7574, 0.6643, 0.7847, 0.6254, 0.793, 0.2408, 0.2977, 0.2403, 0.3297, 0.1971, 0.3296, 0.1979, 0.2958, 0.6643, 0.7847, 0.6609, 0.7574, 0.6992, 0.7558, 0.7054, 0.7887, 0.1971, 0.3296, 0.1576, 0.3295, 0.1584, 0.2941, 0.1979, 0.2958, 0.6992, 0.7558, 0.7372, 0.7544, 0.7408, 0.7748, 0.7054, 0.7887, 0.1584, 0.2941, 0.1576, 0.3295, 0.1196, 0.3293, 0.1205, 0.2925, 0.1205, 0.2925, 0.1196, 0.3293, 0.08165, 0.3291, 0.08259, 0.2909, 0.7785, 0.7613, 0.7408, 0.7748, 0.7372, 0.7544, 0.9403, 0.1783, 0.8981, 0.1692, 0.9008, 0.1471, 0.9456, 0.1455, 0.5953, 0.8407, 0.5839, 0.8015, 0.6254, 0.793, 0.6351, 0.8256, 0.8589, 0.1578, 0.8184, 0.142, 0.8255, 0.1127, 0.8649, 0.1261, 0.6254, 0.793, 0.6643, 0.7847, 0.6722, 0.8111, 0.6351, 0.8256, 0.2408, 0.2977, 0.1979, 0.2958, 0.2, 0.2621, 0.2427, 0.2659, 0.1979, 0.2958, 0.1584, 0.2941, 0.1607, 0.2588, 0.2, 0.2621, 0.613, 0.8778, 0.5953, 0.8407, 0.6351, 0.8256, 0.6501, 0.8561, 0.8649, 0.1261, 0.8255, 0.1127, 0.8379, 0.08513, 0.8819, 0.09448, 0.6501, 0.8561, 0.6351, 0.8256, 0.6722, 0.8111, 0.6842, 0.8358, 0.246, 0.2343, 0.2427, 0.2659, 0.2, 0.2621, 0.2036, 0.2286, 0.6842, 0.8358, 0.6722, 0.8111, 0.7054, 0.7887, 0.7173, 0.8161, 0.2, 0.2621, 0.1607, 0.2588, 0.1644, 0.2236, 0.2036, 0.2286, 0.7054, 0.7887, 0.7408, 0.7748, 0.754, 0.8012, 0.7173, 0.8161, 0.9092, 0.1254, 0.9008, 0.1471, 0.8649, 0.1261, 0.8819, 0.09448, 0.1607, 0.2588, 0.1266, 0.2189, 0.1644, 0.2236, 0.0849, 0.2528, 0.04914, 0.2103, 0.08855, 0.2145, 0.006813, 0.206, 0.04914, 0.2103, 0.0456, 0.2498, 0.08855, 0.2145, 0.04914, 0.2103, 0.05393, 0.1706, 0.09351, 0.1762, 0.7785, 0.7613, 0.8013, 0.7884, 0.754, 0.8012, 0.04914, 0.2103, 0.006813, 0.206, 0.0115, 0.1651, 0.05393, 0.1706, 0.6368, 0.9111, 0.613, 0.8778, 0.6501, 0.8561, 0.6694, 0.884, 0.8819, 0.09448, 0.9242, 0.1071, 0.9092, 0.1254, 0.6501, 0.8561, 0.6842, 0.8358, 0.7002, 0.8585, 0.6694, 0.884, 0.2508, 0.203, 0.246, 0.2343, 0.2036, 0.2286, 0.2088, 0.1952, 0.7002, 0.8585, 0.6842, 0.8358, 0.7173, 0.8161, 0.7377, 0.8411, 0.2036, 0.2286, 0.1644, 0.2236, 0.1697, 0.1884, 0.2088, 0.1952, 0.1697, 0.1884, 0.1644, 0.2236, 0.1266, 0.2189, 0.1317, 0.182, 0.754, 0.8012, 0.7377, 0.8411, 0.7173, 0.8161, 0.6694, 0.884, 0.7002, 0.8585, 0.7197, 0.8785, 0.693, 0.9086, 0.2571, 0.1722, 0.2508, 0.203, 0.2088, 0.1952, 0.2157, 0.162, 0.2088, 0.1952, 0.1697, 0.1884, 0.1767, 0.153, 0.2157, 0.162, 0.1767, 0.153, 0.1697, 0.1884, 0.1317, 0.182, 0.1385, 0.1449, 0.665, 0.9401, 0.6368, 0.9111, 0.6694, 0.884, 0.693, 0.9086, 0.8013, 0.7884, 0.7701, 0.818, 0.754, 0.8012, 0.1317, 0.182, 0.09982, 0.1375, 0.1385, 0.1449, 0.8819, 0.09448, 0.9141, 0.0634, 0.9242, 0.1071, 0.8819, 0.09448, 0.855, 0.06019, 0.8764, 0.03869, 0.9141, 0.0634, 0.9456, 0.1455, 0.9242, 0.1071, 0.9423, 0.09368, 0.9685, 0.1276, 0.6967, 0.9644, 0.665, 0.9401, 0.693, 0.9086, 0.72, 0.9295, 0.9141, 0.0634, 0.9423, 0.09368, 0.9242, 0.1071, 0.693, 0.9086, 0.7197, 0.8785, 0.7422, 0.8955, 0.72, 0.9295, 0.2654, 0.1419, 0.2571, 0.1722, 0.2157, 0.162, 0.2246, 0.1289, 0.7197, 0.8785, 0.7377, 0.8411, 0.7634, 0.8614, 0.7422, 0.8955, 0.2157, 0.162, 0.1767, 0.153, 0.1856, 0.1174, 0.2246, 0.1289, 0.7634, 0.8614, 0.7377, 0.8411, 0.7701, 0.818, 0.7902, 0.8293, 0.2759, 0.1126, 0.2654, 0.1419, 0.2246, 0.1289, 0.2361, 0.09603, 0.8013, 0.7884, 0.7902, 0.8293, 0.7701, 0.818, 0.7676, 0.9092, 0.7422, 0.8955, 0.7634, 0.8614, 0.7949, 0.8746, 0.2246, 0.1289, 0.1856, 0.1174, 0.1968, 0.08124, 0.2361, 0.09603, 0.9423, 0.09368, 0.9141, 0.0634, 0.9434, 0.04821, 0.965, 0.08581, 0.7902, 0.8293, 0.7949, 0.8746, 0.7634, 0.8614, 0.1468, 0.1072, 0.1165, 0.0581, 0.157, 0.06862, 0.07469, 0.04938, 0.1165, 0.0581, 0.1075, 0.09831, 0.9423, 0.09368, 0.965, 0.08581, 0.9685, 0.1276, 0.03091, 0.04183, 0.07469, 0.04938, 0.06692, 0.09048, 0.7309, 0.9841, 0.6967, 0.9644, 0.72, 0.9295, 0.7498, 0.9466, 0.9141, 0.0634, 0.9012, 0.02127, 0.9287, 0.008378, 0.9434, 0.04821, 0.7498, 0.9466, 0.72, 0.9295, 0.7422, 0.8955, 0.7676, 0.9092, 0.7669, 0.9998, 0.7309, 0.9841, 0.7498, 0.9466, 0.782, 0.9601, 0.9434, 0.04821, 0.9287, 0.008378, 0.958, 0.0002172, 0.9662, 0.04232, 0.7498, 0.9466, 0.7676, 0.9092, 0.7955, 0.9195, 0.782, 0.9601, 0.2892, 0.08461, 0.2759, 0.1126, 0.2361, 0.09603, 0.2508, 0.06338, 0.2361, 0.09603, 0.1968, 0.08124, 0.211, 0.04421, 0.2508, 0.06338, 0.1697, 0.02836, 0.157, 0.06862, 0.1165, 0.0581, 0.1269, 0.01584, 0.1769, 0.5744, 0.1548, 0.593, 0.1445, 0.5546, 0.1632, 0.5498, 0.08266, 0.006612, 0.1269, 0.01584, 0.07469, 0.04938, 0.163, 0.5231, 0.1632, 0.5498, 0.1445, 0.5546, 0.1359, 0.5166, 0.1101, 0.5628, 0.0884, 0.5385, 0.1162, 0.5205, 0.1548, 0.593, 0.1769, 0.5744, 0.1696, 0.6326, 0.1205, 0.2925, 0.1228, 0.2557, 0.1607, 0.2588, 0.1634, 0.4364, 0.1489, 0.4755, 0.1275, 0.4787, 0.1248, 0.4407, 0.1275, 0.4787, 0.0889, 0.4856, 0.08586, 0.4444, 0.1248, 0.4407, 0.1385, 0.1449, 0.1468, 0.1072, 0.1856, 0.1174, 0.1217, 0.4033, 0.12, 0.3663, 0.1581, 0.365, 0.04238, 0.3288, 0.0002172, 0.3284, 0.001134, 0.2876, 0.04334, 0.2893, 0.0317, 0.6123, 0.01003, 0.6127, 0.009541, 0.572, 0.03137, 0.5717, 0.1217, 0.4033, 0.1248, 0.4407, 0.08586, 0.4444, 0.08347, 0.4057, 0.03137, 0.5717, 0.009541, 0.572, 0.008741, 0.5311, 0.03074, 0.5303, 0.12, 0.3663, 0.1217, 0.4033, 0.08347, 0.4057, 0.08194, 0.3673, 0.1968, 0.08124, 0.1856, 0.1174, 0.1468, 0.1072, 0.157, 0.06862, 0.00194, 0.4096, 0.044, 0.4077, 0.004173, 0.45, 0.044, 0.4077, 0.00194, 0.4096, 0.0005288, 0.3691, 0.04263, 0.3682, 0.211, 0.04421, 0.1968, 0.08124, 0.157, 0.06862, 0.1697, 0.02836, 0.04263, 0.3682, 0.0005288, 0.3691, 0.0002172, 0.3284, 0.04238, 0.3288, 0.03274, 0.6539, 0.01062, 0.6536, 0.01003, 0.6127, 0.0317, 0.6123, 0.04334, 0.2893, 0.001134, 0.2876, 0.003336, 0.2468, 0.0456, 0.2498, 0.0599, 0.1308, 0.01727, 0.1241, 0.02389, 0.08308, 0.06692, 0.09048, 0.01727, 0.1241, 0.0599, 0.1308, 0.0115, 0.1651, 0.08165, 0.3291, 0.04238, 0.3288, 0.04334, 0.2893, 0.08259, 0.2909, 0.08259, 0.2909, 0.0849, 0.2528, 0.1228, 0.2557, 0.03751, 0.0002172, 0.08266, 0.006612, 0.03091, 0.04183, 0.09982, 0.1375, 0.1075, 0.09831, 0.1468, 0.1072, 0.04238, 0.3288, 0.08165, 0.3291, 0.04263, 0.3682, 0.08259, 0.2909, 0.04334, 0.2893, 0.0456, 0.2498, 0.0849, 0.2528, 0.1266, 0.2189, 0.1228, 0.2557, 0.0849, 0.2528, 0.08855, 0.2145, 0.1317, 0.182, 0.1266, 0.2189, 0.08855, 0.2145, 0.09351, 0.1762, 0.09982, 0.1375, 0.0599, 0.1308, 0.06692, 0.09048, 0.1075, 0.09831, 0.04626, 0.4474, 0.08586, 0.4444, 0.06211, 0.4929, 0.0599, 0.1308, 0.09982, 0.1375, 0.05393, 0.1706])
me_002.materials.append(mat_material)
me_002.update()
arm_x = bpy.data.armatures.new('Арматура')  # bones are not reproduced

# ---- objects
ob_x = bpy.data.objects.new('Сфера', me_002)
ob_x_1 = bpy.data.objects.new('Арматура', arm_x)

# ---- transforms, parenting, visibility, modifiers, constraints
ob_x.parent = ob_x_1
ob_x.matrix_parent_inverse = Matrix(((-0.03955, 1.938e-07, -1.442, 0.0004505), (-1.938e-07, 1.443, 1.992e-07, 0.008329), (1.442, 1.992e-07, -0.03955, -0.2077), (0.0, -0.0, 0.0, 1.0)))
ob_x.location = (0.0, 0.0, 0.0)
ob_x.rotation_euler = (-3.223e-06, 1.614, -3.086e-06)
ob_x.scale = (0.1113, 0.1113, 0.1113)
_vg = ob_x.vertex_groups.new(name='Bone')
for _i, _w in zip([0, 1, 2, 3, 4, 5, 6, 7, 8, 9, 10, 11, 12, 13, 14, 15, 16, 17, 18, 19, 20, 21, 22, 23, 24, 25, 26, 27, 28, 29, 30, 32, 33, 34, 35, 36, 37, 38, 39, 40, 41, 42, 43, 44, 45, 46, 47, 48, 49, 50, 51, 53, 54, 55, 56, 57, 58, 59, 60, 61, 62, 63, 65, 66, 67, 68, 69, 70, 71, 72, 73, 74, 75, 76, 77, 78, 79, 80, 81, 82, 83, 84, 85, 86, 87, 88, 89, 90, 91, 93, 94, 95, 96, 97, 99, 100, 106, 217, 218, 219, 223, 224, 228, 229, 230, 231, 232, 237, 238, 239, 240, 241, 247, 248, 252, 253, 254, 255, 256, 257, 258, 259, 260, 261, 262, 263, 264, 265, 266, 267, 268, 269, 270, 271, 272, 273, 274, 275, 276, 277, 278, 279, 280, 281, 282, 283, 284, 285, 286, 287, 288, 289, 290, 291, 292, 293, 295, 296, 297, 298, 299, 300, 301, 302, 303, 304, 305, 307, 308, 309, 310, 311, 312, 313, 314, 315, 316, 317, 318, 319, 320, 321, 322, 323, 324, 325, 326, 327, 328, 329, 330, 331, 332, 335, 336, 337, 341, 342, 440, 441, 445, 450, 451, 452, 453, 459, 460, 461, 462, 463, 468, 469], [0.1417, 0.1402, 0.138, 0.1384, 0.1423, 0.1416, 0.1414, 0.1417, 0.1423, 0.1437, 0.1445, 0.1453, 0.1471, 0.1498, 0.1444, 0.1461, 0.1482, 0.151, 0.155, 0.143, 0.1435, 0.1439, 0.1441, 0.1442, 0.1439, 0.1423, 0.1417, 0.1411, 0.1404, 0.1396, 0.1386, 0.7135, 0.106, 0.2192, 0.4411, 0.629, 0.771, 0.633, 0.4503, 0.2244, 0.03931, 0.03853, 0.1972, 0.389, 0.5208, 0.658, 0.6426, 0.5481, 0.3968, 0.2039, 0.1009, 0.09081, 0.149, 0.2402, 0.2331, 0.2219, 0.2623, 0.2961, 0.2308, 0.1495, 0.08367, 0.03198, 0.02313, 0.06446, 0.1026, 0.1483, 0.1288, 0.09111, 0.05375, 0.1194, 0.1239, 0.1244, 0.09887, 0.0668, 0.07567, 0.06545, 0.04246, 0.02162, 0.05926, 0.06804, 0.06279, 0.05076, 0.00907, 0.00209, 0.029, 0.0358, 0.0386, 0.02395, 0.005764, 0.001061, 0.01497, 0.02822, 0.02951, 0.006213, 0.005476, 0.004611, 0.0009727, 0.03545, 0.8984, 0.08408, 0.6416, 0.9226, 0.05617, 0.1475, 0.2605, 0.517, 0.7908, 0.05138, 0.1099, 0.2926, 0.5958, 0.7021, 0.06714, 0.134, 0.1386, 0.1372, 0.135, 0.1354, 0.1393, 0.1386, 0.1384, 0.1387, 0.1393, 0.1407, 0.1415, 0.1423, 0.1441, 0.1467, 0.1414, 0.143, 0.1451, 0.1478, 0.1518, 0.14, 0.1405, 0.1408, 0.1411, 0.1412, 0.1409, 0.1393, 0.1386, 0.138, 0.1374, 0.1366, 0.1356, 0.7016, 0.04025, 0.1968, 0.3873, 0.5177, 0.6508, 0.633, 0.5432, 0.3948, 0.2032, 0.1038, 0.09062, 0.1484, 0.239, 0.2321, 0.2202, 0.2532, 0.2914, 0.2289, 0.1486, 0.08327, 0.03175, 0.02294, 0.06418, 0.102, 0.1472, 0.1271, 0.08762, 0.0392, 0.1123, 0.12, 0.1225, 0.09793, 0.06622, 0.07461, 0.06368, 0.03685, 0.01394, 0.06635, 0.06187, 0.05, 0.008653, 0.001966, 0.02843, 0.03474, 0.03677, 0.02117, 0.002032, 0.02557, 0.02789, 0.005824, 0.004601, 0.003195, 0.02955, 0.07568, 0.6258, 0.05392, 0.1453, 0.2586, 0.5124, 0.01116, 0.05493, 0.1047, 0.2861, 0.5891, 0.0622, 0.13]): _vg.add([_i], _w, 'REPLACE')
_vg = ob_x.vertex_groups.new(name='Bone.001')
for _i, _w in zip([0, 1, 2, 3, 4, 5, 6, 7, 9, 10, 11, 12, 13, 14, 15, 16, 17, 18, 19, 20, 21, 22, 23, 24, 25, 26, 27, 28, 29, 30, 35, 36, 44, 45, 46, 55, 56, 57, 68, 69, 70, 76, 77, 78, 79, 86, 87, 88, 89, 90, 91, 92, 98, 99, 100, 101, 102, 103, 104, 110, 111, 112, 113, 114, 115, 116, 119, 120, 121, 122, 123, 124, 125, 126, 127, 129, 130, 131, 132, 133, 134, 135, 136, 137, 141, 142, 143, 144, 145, 146, 147, 148, 149, 150, 151, 152, 153, 154, 155, 156, 157, 160, 161, 162, 163, 164, 165, 166, 167, 168, 170, 171, 172, 173, 174, 175, 176, 177, 178, 179, 180, 181, 184, 185, 186, 187, 188, 189, 190, 191, 192, 193, 194, 195, 196, 197, 198, 199, 200, 201, 202, 204, 205, 206, 207, 208, 209, 210, 211, 212, 213, 214, 221, 222, 225, 226, 227, 228, 229, 230, 231, 232, 233, 234, 235, 236, 242, 243, 244, 245, 246, 247, 248, 249, 250, 251, 252, 253, 254, 255, 256, 257, 258, 259, 261, 262, 263, 264, 265, 266, 267, 268, 269, 270, 271, 272, 273, 274, 275, 276, 277, 278, 279, 280, 281, 282, 286, 287, 288, 297, 298, 299, 310, 311, 312, 318, 319, 320, 321, 327, 328, 329, 330, 331, 332, 333, 339, 340, 341, 342, 343, 344, 345, 349, 350, 351, 352, 353, 354, 355, 356, 361, 362, 363, 364, 365, 366, 367, 368, 371, 372, 373, 374, 375, 376, 377, 378, 380, 381, 382, 383, 384, 385, 386, 387, 388, 389, 390, 391, 392, 393, 394, 395, 396, 397, 398, 399, 402, 403, 404, 405, 406, 407, 408, 409, 410, 411, 412, 413, 414, 415, 416, 417, 418, 420, 421, 422, 423, 424, 425, 426, 427, 428, 429, 430, 431, 432, 433, 434, 435, 436, 437, 438, 443, 444, 446, 447, 448, 449, 450, 451, 452, 453, 454, 455, 456, 457, 458, 464, 465, 466, 467, 468, 469, 470, 471, 472], [0.7052, 0.6445, 0.4207, 0.1871, 0.6309, 0.5548, 0.4642, 0.25, 0.6142, 0.5583, 0.5384, 0.4958, 0.3702, 0.6674, 0.6388, 0.6798, 0.7105, 0.6378, 0.718, 0.7231, 0.6777, 0.5826, 0.4808, 0.4362, 0.7423, 0.7064, 0.64, 0.5269, 0.3283, 0.5729, 0.2738, 0.5574, 0.4943, 0.6105, 0.3528, 0.4368, 0.2061, 0.2259, 0.5032, 0.6959, 0.1585, 0.02514, 0.2578, 0.5891, 0.09863, 0.003702, 0.02828, 0.05866, 0.3199, 0.7207, 0.1551, 0.002431, 0.03084, 0.09064, 0.3567, 0.6858, 0.1871, 0.05148, 0.005912, 0.0717, 0.1339, 0.2204, 0.6042, 0.09121, 0.04142, 0.0151, 0.05351, 0.1018, 0.1744, 0.2882, 0.5316, 0.09998, 0.06753, 0.0409, 0.009195, 0.1198, 0.2082, 0.3423, 0.5831, 0.3176, 0.1387, 0.08995, 0.05847, 0.02382, 0.06501, 0.1347, 0.2341, 0.3817, 0.5883, 0.4057, 0.2623, 0.109, 0.07015, 0.0374, 0.001402, 0.253, 0.4081, 0.5611, 0.2911, 0.07976, 0.0491, 0.07674, 0.1516, 0.2662, 0.4256, 0.6359, 0.3095, 0.08724, 0.05429, 0.01111, 0.004086, 0.08299, 0.2752, 0.437, 0.6194, 0.4536, 0.322, 0.2155, 0.1427, 0.09283, 0.05794, 0.01764, 0.1636, 0.2808, 0.4443, 0.6243, 0.4518, 0.3314, 0.2233, 0.1484, 0.09684, 0.06055, 0.008157, 0.08592, 0.2838, 0.4485, 0.6374, 0.3413, 0.09939, 0.06216, 0.02187, 0.08638, 0.1675, 0.2843, 0.4501, 0.6421, 0.465, 0.2355, 0.1543, 0.1004, 0.06275, 0.0229, 0.4593, 0.5553, 0.5039, 0.2335, 0.1823, 0.4556, 0.5271, 0.5047, 0.5355, 0.3814, 0.3633, 0.1525, 0.1347, 0.1238, 0.23, 0.2166, 0.2051, 0.1903, 0.1689, 1.32e-05, 7.26e-06, 0.1468, 0.06454, 0.02472, 0.6383, 0.623, 0.4512, 0.1231, 0.6501, 0.5681, 0.4311, 0.1779, 0.7058, 0.673, 0.6036, 0.5257, 0.2991, 0.7482, 0.7679, 0.7826, 0.7702, 0.6526, 0.7038, 0.6765, 0.6135, 0.528, 0.4114, 0.3548, 0.6247, 0.5388, 0.4663, 0.3838, 0.2154, 0.5829, 0.3819, 0.6022, 0.2791, 0.2063, 0.1494, 0.2708, 0.4042, 0.751, 0.4141, 0.01998, 0.2172, 0.6694, 0.3815, 0.002466, 0.02386, 0.05466, 0.2358, 0.6441, 0.4791, 0.0001034, 0.02753, 0.05838, 0.08475, 0.3167, 0.5182, 0.04128, 0.001006, 0.07767, 0.1259, 0.4253, 0.5325, 0.3681, 0.08246, 0.03503, 0.01124, 0.05166, 0.165, 0.4755, 0.5705, 0.09386, 0.06395, 0.03669, 0.006785, 0.1077, 0.2001, 0.4786, 0.6314, 0.1331, 0.08657, 0.05643, 0.02144, 0.06332, 0.1313, 0.228, 0.5179, 0.621, 0.5433, 0.2557, 0.1645, 0.1062, 0.06834, 0.03523, 0.0001099, 0.07348, 0.2487, 0.4023, 0.5747, 0.2866, 0.07828, 0.04725, 0.00683, 0.1494, 0.2633, 0.4267, 0.6864, 0.3067, 0.08611, 0.05356, 0.002126, 0.08052, 0.2733, 0.4354, 0.6578, 0.214, 0.1415, 0.09203, 0.0574, 0.01472, 0.0848, 0.1626, 0.2797, 0.443, 0.6299, 0.4506, 0.3303, 0.2224, 0.1477, 0.09633, 0.06019, 0.0203, 0.167, 0.2833, 0.4479, 0.6398, 0.4587, 0.09915, 0.06199, 0.4403, 0.4257, 0.403, 0.5026, 0.4197, 0.3295, 0.5145, 0.6543, 0.5039, 0.502, 0.3408, 0.1522, 0.1331, 0.1216, 0.3202, 0.2296, 0.2075, 0.2029, 0.1871, 0.02363, 5.006e-05, 0.136, 0.05925, 0.01705]): _vg.add([_i], _w, 'REPLACE')
_vg = ob_x.vertex_groups.new(name='Bone.002')
for _i, _w in zip([22, 23, 24, 26, 27, 28, 29, 33, 34, 35, 36, 42, 43, 44, 45, 46, 52, 53, 54, 55, 56, 57, 65, 66, 67, 68, 69, 70, 76, 77, 78, 79, 86, 87, 88, 89, 90, 91, 92, 98, 99, 100, 101, 102, 103, 109, 110, 111, 112, 113, 114, 119, 120, 121, 122, 123, 124, 129, 130, 131, 132, 133, 134, 135, 140, 141, 142, 143, 144, 145, 146, 147, 148, 152, 153, 154, 155, 160, 161, 162, 163, 164, 165, 170, 171, 172, 173, 174, 175, 176, 177, 178, 184, 185, 186, 187, 188, 189, 190, 191, 194, 195, 196, 197, 198, 199, 204, 205, 206, 207, 208, 209, 210, 211, 221, 222, 225, 226, 227, 228, 229, 230, 231, 232, 233, 234, 235, 236, 242, 243, 244, 245, 246, 249, 250, 275, 276, 280, 281, 284, 285, 286, 287, 288, 294, 295, 296, 297, 298, 299, 307, 308, 309, 310, 311, 312, 318, 319, 320, 321, 327, 328, 329, 330, 331, 332, 333, 339, 340, 341, 342, 343, 344, 349, 350, 351, 352, 353, 354, 360, 361, 362, 363, 364, 365, 371, 372, 373, 374, 375, 376, 380, 381, 382, 383, 384, 385, 386, 387, 388, 392, 393, 394, 395, 396, 402, 403, 404, 405, 406, 409, 410, 411, 412, 413, 414, 415, 420, 421, 422, 423, 424, 425, 426, 427, 428, 432, 433, 434, 435, 436, 443, 444, 446, 447, 448, 449, 450, 451, 452, 453, 454, 455, 456, 457, 458, 464, 465, 466, 467, 470, 471], [0.001738, 0.01066, 0.01393, 2.8e-05, 0.005234, 0.01651, 0.01288, 0.4271, 0.4436, 0.2335, 0.09926, 0.2333, 0.4538, 0.2099, 0.1126, 0.01929, 0.08751, 0.4292, 0.4596, 0.3101, 0.1469, 0.01839, 0.2327, 0.4286, 0.4534, 0.2125, 0.1213, 0.03245, 0.4784, 0.2618, 0.1125, 0.04691, 0.2319, 0.4264, 0.4835, 0.2823, 0.1188, 0.05975, 0.008768, 0.232, 0.5018, 0.2716, 0.1294, 0.07102, 0.02804, 0.0867, 0.4269, 0.4904, 0.2811, 0.1408, 0.04803, 0.2325, 0.4287, 0.4557, 0.2996, 0.1504, 0.023, 0.4299, 0.4214, 0.3211, 0.1565, 0.1001, 0.03362, 0.003849, 0.08666, 0.2331, 0.4309, 0.4203, 0.3353, 0.1603, 0.1044, 0.06869, 0.009042, 0.422, 0.3877, 0.1627, 0.0712, 0.2338, 0.4322, 0.4187, 0.35, 0.1643, 0.07277, 0.08665, 0.2341, 0.4219, 0.339, 0.1653, 0.1096, 0.07375, 0.04945, 0.01645, 0.4334, 0.4295, 0.3378, 0.1659, 0.1102, 0.07433, 0.05026, 0.0174, 0.08618, 0.234, 0.4337, 0.3433, 0.1662, 0.07464, 0.2336, 0.4349, 0.4333, 0.3244, 0.1663, 0.1106, 0.05064, 0.0181, 0.1105, 0.1086, 0.107, 0.09297, 0.08278, 0.07652, 0.07633, 0.06058, 0.07293, 0.01705, 0.07473, 0.01792, 0.01492, 0.01257, 0.05055, 0.06462, 0.04767, 0.04486, 0.04046, 0.05792, 0.00942, 0.001002, 0.003918, 0.0007693, 0.001039, 0.2335, 0.4943, 0.2039, 0.113, 0.02037, 0.08709, 0.4291, 0.5015, 0.2742, 0.1472, 0.01871, 0.2326, 0.4284, 0.4675, 0.2063, 0.1206, 0.03036, 0.3953, 0.3106, 0.111, 0.04387, 0.2318, 0.4261, 0.4154, 0.3307, 0.1171, 0.05787, 0.005691, 0.2319, 0.4261, 0.427, 0.3568, 0.1277, 0.02507, 0.4271, 0.4371, 0.421, 0.1394, 0.08133, 0.04553, 0.08658, 0.2324, 0.4403, 0.3683, 0.1494, 0.02155, 0.4291, 0.4286, 0.3693, 0.1559, 0.03265, 0.003107, 0.233, 0.4308, 0.4067, 0.367, 0.1599, 0.104, 0.06832, 0.03982, 0.008521, 0.2336, 0.4069, 0.3883, 0.1625, 0.07097, 0.4321, 0.409, 0.3467, 0.1641, 0.07262, 0.08664, 0.234, 0.413, 0.3337, 0.1652, 0.04927, 0.01629, 0.2341, 0.4333, 0.4326, 0.3236, 0.1658, 0.1102, 0.07428, 0.05021, 0.0173, 0.4343, 0.4607, 0.3219, 0.1662, 0.1105, 0.1095, 0.1085, 0.1067, 0.09949, 0.09192, 0.06924, 0.0749, 0.07579, 0.06077, 0.07345, 0.07462, 0.01787, 0.01467, 0.01221, 0.07366, 0.05053, 0.06404, 0.0474, 0.04444, 0.05699, 0.007554]): _vg.add([_i], _w, 'REPLACE')
_vg = ob_x.vertex_groups.new(name='Bone.003')
for _i, _w in zip([0, 1, 2, 3, 4, 5, 6, 7, 8, 9, 10, 11, 12, 13, 14, 15, 16, 17, 18, 19, 20, 21, 22, 23, 24, 25, 26, 27, 28, 29, 30, 31, 33, 34, 35, 36, 42, 43, 44, 45, 52, 53, 54, 55, 56, 65, 66, 67, 68, 69, 76, 77, 78, 86, 87, 88, 89, 90, 91, 98, 99, 100, 101, 102, 109, 110, 111, 112, 113, 119, 120, 121, 122, 123, 129, 130, 131, 132, 133, 140, 141, 142, 143, 144, 145, 146, 147, 152, 153, 154, 155, 160, 161, 162, 163, 164, 165, 170, 171, 172, 173, 174, 175, 176, 184, 185, 186, 187, 188, 189, 194, 195, 196, 197, 198, 199, 204, 205, 206, 207, 208, 209, 221, 222, 225, 226, 227, 228, 229, 231, 233, 243, 244, 245, 249, 252, 253, 254, 255, 256, 257, 258, 259, 260, 261, 262, 263, 264, 265, 266, 267, 268, 269, 270, 271, 272, 273, 274, 275, 276, 277, 278, 279, 280, 281, 282, 284, 285, 286, 287, 294, 295, 296, 297, 298, 307, 308, 309, 310, 311, 318, 319, 320, 327, 328, 329, 330, 331, 339, 340, 341, 342, 343, 349, 350, 351, 352, 353, 360, 361, 362, 363, 364, 371, 372, 373, 374, 380, 381, 382, 383, 384, 385, 386, 392, 393, 394, 395, 396, 402, 403, 404, 405, 406, 409, 410, 411, 412, 413, 420, 421, 422, 423, 424, 425, 426, 432, 433, 434, 435, 436, 443, 444, 446, 447, 448, 449, 450, 451, 453, 454, 458, 465, 466, 467, 470], [0.28, 0.278, 0.2735, 0.274, 0.2834, 0.2868, 0.2877, 0.287, 0.2856, 0.2834, 0.286, 0.2888, 0.2882, 0.2854, 0.2811, 0.2808, 0.2801, 0.2789, 0.2771, 0.281, 0.2793, 0.2777, 0.276, 0.2741, 0.2719, 0.2788, 0.2768, 0.2749, 0.273, 0.271, 0.2749, 0.9642, 0.3088, 0.1662, 0.08658, 0.02642, 0.6239, 0.1658, 0.07535, 0.03432, 0.8591, 0.3086, 0.1671, 0.09105, 0.05384, 0.6251, 0.3094, 0.1676, 0.07777, 0.0442, 0.17, 0.09221, 0.04299, 0.6264, 0.3111, 0.172, 0.09565, 0.05095, 0.001113, 0.6277, 0.1744, 0.1002, 0.05654, 0.01193, 0.8609, 0.3135, 0.1767, 0.1046, 0.06216, 0.6286, 0.3151, 0.1786, 0.1078, 0.06678, 0.3161, 0.1801, 0.11, 0.06973, 0.03914, 0.862, 0.6293, 0.3168, 0.1812, 0.1115, 0.07159, 0.04314, 0.01125, 0.182, 0.1125, 0.07276, 0.01358, 0.6301, 0.3176, 0.1825, 0.1132, 0.07349, 0.01503, 0.8628, 0.6308, 0.1828, 0.1136, 0.07392, 0.04801, 0.01592, 0.3181, 0.183, 0.1137, 0.07416, 0.04853, 0.01644, 0.8639, 0.6317, 0.1829, 0.1138, 0.07425, 0.0167, 0.6326, 0.3179, 0.1826, 0.1136, 0.07422, 0.04881, 0.04877, 0.0471, 0.04559, 0.03247, 0.02298, 0.01322, 0.008781, 0.004744, 0.01677, 0.007493, 2.923e-09, 5.63e-10, 0.001343, 0.278, 0.276, 0.2714, 0.2718, 0.2814, 0.2848, 0.2857, 0.285, 0.2836, 0.2815, 0.284, 0.2869, 0.2863, 0.2836, 0.2792, 0.2789, 0.2782, 0.277, 0.2753, 0.279, 0.2773, 0.2757, 0.2741, 0.2722, 0.27, 0.2768, 0.2748, 0.2729, 0.2711, 0.269, 0.2728, 0.6233, 0.1658, 0.07543, 0.03462, 0.8599, 0.3086, 0.167, 0.09102, 0.05394, 0.625, 0.3093, 0.1675, 0.07759, 0.04361, 0.1697, 0.09178, 0.04176, 0.6264, 0.311, 0.1717, 0.09509, 0.05018, 0.6276, 0.3127, 0.1741, 0.09967, 0.0558, 0.3139, 0.1764, 0.1042, 0.06155, 0.02172, 0.8613, 0.6285, 0.1784, 0.1075, 0.06635, 0.3156, 0.18, 0.1098, 0.06947, 0.6293, 0.3167, 0.1811, 0.1114, 0.07143, 0.0428, 0.01093, 0.63, 0.1819, 0.1124, 0.07265, 0.01337, 0.3175, 0.1825, 0.1131, 0.07342, 0.0149, 0.8625, 0.6306, 0.1828, 0.1135, 0.07388, 0.6313, 0.3181, 0.1829, 0.1137, 0.07414, 0.04848, 0.01639, 0.3181, 0.1829, 0.1138, 0.07424, 0.04875, 0.04793, 0.04696, 0.04537, 0.03859, 0.03155, 0.0104, 0.01186, 0.00832, 0.005118, 0.01668, 0.01584, 0.006986, 1.687e-09, 1.313e-09, 0.0005311]): _vg.add([_i], _w, 'REPLACE')
_vg = ob_x.vertex_groups.new(name='Bone.004')
for _i, _w in zip([37, 38, 47, 48, 58, 59, 71, 72, 73, 80, 81, 83, 91, 92, 93, 94, 95, 96, 97, 100, 101, 102, 103, 104, 105, 106, 107, 111, 112, 113, 114, 115, 116, 117, 118, 121, 122, 123, 124, 125, 126, 127, 128, 129, 130, 131, 132, 133, 134, 135, 136, 137, 138, 139, 142, 143, 144, 145, 146, 147, 148, 149, 150, 151, 152, 153, 154, 155, 156, 157, 158, 159, 161, 162, 163, 164, 165, 166, 167, 168, 172, 173, 174, 175, 176, 177, 178, 179, 180, 181, 182, 183, 184, 185, 186, 187, 188, 189, 190, 191, 192, 193, 196, 197, 198, 199, 200, 201, 202, 203, 205, 206, 207, 208, 209, 210, 211, 212, 213, 214, 215, 216, 217, 219, 220, 221, 222, 223, 224, 225, 226, 227, 233, 234, 235, 236, 237, 238, 239, 240, 241, 242, 243, 244, 245, 246, 248, 249, 250, 251, 289, 290, 300, 301, 313, 314, 315, 322, 324, 333, 334, 335, 336, 337, 343, 344, 345, 346, 347, 350, 351, 352, 353, 354, 355, 356, 357, 358, 359, 362, 363, 364, 365, 366, 367, 368, 369, 370, 371, 372, 373, 374, 375, 376, 377, 378, 379, 381, 382, 383, 384, 385, 386, 387, 388, 389, 390, 391, 393, 394, 395, 396, 397, 398, 399, 400, 401, 402, 403, 404, 405, 406, 407, 408, 411, 412, 413, 414, 415, 416, 417, 418, 419, 421, 422, 423, 424, 425, 426, 427, 428, 429, 430, 431, 432, 433, 434, 435, 436, 437, 438, 439, 440, 441, 442, 443, 444, 445, 446, 447, 448, 449, 454, 455, 456, 457, 458, 459, 460, 461, 462, 463, 464, 465, 466, 467, 470, 471, 472], [0.3165, 0.001704, 0.3775, 0.02039, 0.4839, 0.07649, 0.153, 0.6134, 0.1878, 0.1182, 0.2671, 0.004594, 9.262e-10, 0.1465, 0.5957, 0.4261, 0.03598, 0.03649, 0.03809, 0.001894, 0.01489, 0.0294, 0.08998, 0.3288, 0.0768, 0.06814, 0.005841, 0.004166, 0.02812, 0.0533, 0.1322, 0.3709, 0.1364, 0.1046, 0.08087, 0.02167, 0.0547, 0.08023, 0.5556, 0.4354, 0.2437, 0.1522, 0.03783, 0.003485, 0.03983, 0.07113, 0.1092, 0.1683, 0.5844, 0.514, 0.3252, 0.1959, 0.1134, 0.05747, 0.01239, 0.05339, 0.08605, 0.1343, 0.2095, 0.4463, 0.4285, 0.3805, 0.2304, 0.1321, 0.0606, 0.09816, 0.1534, 0.3664, 0.4167, 0.2555, 0.06935, 0.000855, 0.02401, 0.06625, 0.1071, 0.1667, 0.3894, 0.4398, 0.2729, 0.1537, 0.07029, 0.1132, 0.1751, 0.2667, 0.4026, 0.4922, 0.5109, 0.4541, 0.2844, 0.1664, 0.08063, 0.01182, 0.03326, 0.07286, 0.1168, 0.1796, 0.2718, 0.4083, 0.4994, 0.5191, 0.4623, 0.2915, 0.07415, 0.1184, 0.181, 0.4063, 0.4662, 0.2954, 0.1735, 0.087, 0.03648, 0.07433, 0.1186, 0.1807, 0.2683, 0.4971, 0.5225, 0.4668, 0.2969, 0.1753, 0.08892, 0.01206, 0.5429, 0.3969, 0.2021, 0.2719, 0.2559, 0.05644, 0.02933, 0.2377, 0.1148, 0.07064, 0.3864, 0.5224, 0.4953, 0.4689, 0.5465, 0.6134, 0.5108, 0.4378, 0.3896, 0.5005, 0.3644, 0.4773, 0.451, 0.5383, 0.001883, 0.1961, 0.5105, 0.4934, 0.3301, 0.2777, 0.4882, 0.285, 0.03185, 0.475, 0.2797, 0.005572, 0.003018, 0.004524, 0.44, 0.03264, 0.03417, 0.0368, 0.009152, 0.04338, 0.3265, 0.07436, 0.06658, 0.0008163, 0.0225, 0.04784, 0.06449, 0.09489, 0.3676, 0.1332, 0.1027, 0.06874, 0.01985, 0.01772, 0.05116, 0.07414, 0.4743, 0.4292, 0.2401, 0.1501, 0.09064, 0.04563, 0.0007636, 0.03564, 0.06725, 0.1021, 0.496, 0.4884, 0.3213, 0.1937, 0.06039, 0.01036, 0.05143, 0.08255, 0.1284, 0.1997, 0.3197, 0.5095, 0.4311, 0.3771, 0.2283, 0.1232, 0.05896, 0.0954, 0.1491, 0.3594, 0.414, 0.2537, 0.146, 0.07493, 0.0007961, 0.02242, 0.06498, 0.1051, 0.1638, 0.3855, 0.4379, 0.2715, 0.06939, 0.1119, 0.1733, 0.4901, 0.5092, 0.4528, 0.2834, 0.1616, 0.08271, 0.0324, 0.07229, 0.116, 0.1785, 0.2706, 0.4071, 0.4983, 0.5182, 0.4615, 0.2909, 0.1713, 0.036, 0.07387, 0.118, 0.1805, 0.2713, 0.4658, 0.2951, 0.08695, 0.4765, 0.2855, 0.08284, 0.2646, 0.2523, 0.02678, 0.2317, 0.1538, 0.1048, 0.02202, 0.4057, 0.522, 0.4926, 0.4647, 0.4003, 0.2929, 0.2919, 0.3093, 0.474, 0.5523, 0.5, 0.2391, 0.4737, 0.4451, 0.1512, 0.4036, 0.4251]): _vg.add([_i], _w, 'REPLACE')
_vg = ob_x.vertex_groups.new(name='Bone.005')
for _i, _w in zip([38, 39, 40, 41, 48, 49, 50, 51, 58, 59, 60, 61, 62, 63, 64, 72, 73, 74, 75, 81, 82, 83, 84, 85, 92, 93, 94, 95, 96, 97, 103, 104, 105, 106, 107, 108, 114, 115, 116, 117, 118, 124, 125, 126, 127, 128, 132, 133, 134, 135, 136, 137, 138, 139, 145, 146, 147, 148, 149, 150, 151, 154, 155, 156, 157, 158, 159, 164, 165, 166, 167, 168, 174, 175, 176, 177, 178, 179, 180, 181, 182, 183, 187, 188, 189, 190, 191, 192, 193, 198, 199, 200, 201, 202, 203, 208, 209, 210, 211, 212, 213, 214, 215, 216, 217, 221, 222, 225, 226, 227, 233, 234, 235, 236, 237, 238, 239, 240, 241, 242, 243, 244, 245, 246, 249, 250, 251, 290, 291, 292, 293, 300, 301, 302, 303, 304, 305, 306, 314, 315, 316, 317, 323, 324, 325, 326, 333, 334, 335, 336, 337, 338, 344, 345, 346, 347, 348, 353, 354, 355, 356, 357, 358, 359, 365, 366, 367, 368, 369, 370, 375, 376, 377, 378, 379, 384, 385, 386, 387, 388, 389, 390, 391, 395, 396, 397, 398, 399, 400, 401, 405, 406, 407, 408, 413, 414, 415, 416, 417, 418, 419, 424, 425, 426, 427, 428, 429, 430, 431, 435, 436, 437, 438, 439, 443, 444, 446, 447, 448, 454, 455, 456, 457, 458, 459, 460, 461, 462, 463, 464, 465, 466, 467, 470, 471, 472], [0.328, 0.1778, 0.3258, 0.1875, 0.3372, 0.1697, 0.3184, 0.3611, 0.001399, 0.341, 0.1586, 0.2949, 0.3521, 0.187, 0.07549, 0.006926, 0.3309, 0.1445, 0.2385, 0.5144, 0.1513, 0.226, 0.3389, 0.1857, 7.702e-05, 0.02667, 0.5196, 0.1741, 0.2471, 0.3568, 0.008805, 0.3556, 0.1701, 0.3125, 0.1917, 0.07776, 0.0298, 0.3689, 0.196, 0.3467, 0.387, 0.07972, 0.3809, 0.215, 0.3667, 0.2025, 8.869e-09, 0.02523, 0.09008, 0.3891, 0.2275, 0.3792, 0.402, 0.2094, 0.004366, 0.03327, 0.06334, 0.3948, 0.2358, 0.3871, 0.4081, 0.008461, 0.0669, 0.2458, 0.3922, 0.2141, 0.08302, 0.01134, 0.06924, 0.2441, 0.3955, 0.414, 0.01329, 0.04507, 0.07075, 0.1055, 0.4018, 0.2461, 0.3975, 0.417, 0.2179, 0.08701, 0.01452, 0.04662, 0.07168, 0.1066, 0.4018, 0.2473, 0.3986, 0.01519, 0.07218, 0.2479, 0.3989, 0.4181, 0.22, 0.01536, 0.04769, 0.1074, 0.4012, 0.2506, 0.3981, 0.4178, 0.2212, 0.08705, 0.0003738, 0.04745, 0.04259, 0.03883, 0.01388, 9.97e-05, 0.07233, 0.4023, 0.4151, 0.5673, 0.1667, 0.09538, 0.113, 0.1009, 0.0681, 0.1072, 0.05798, 0.1038, 0.101, 0.09672, 0.04982, 0.06621, 0.05145, 0.3286, 0.1898, 0.3185, 0.363, 0.0004437, 0.5042, 0.2471, 0.295, 0.3522, 0.1869, 0.07526, 0.004915, 0.3134, 0.1627, 0.2384, 0.1462, 0.2257, 0.3389, 0.1855, 3.115e-05, 0.0233, 0.1601, 0.2466, 0.3568, 0.189, 0.006322, 0.2846, 0.1854, 0.3121, 0.07749, 2.366e-08, 0.02765, 0.2963, 0.206, 0.3464, 0.3809, 0.197, 0.07875, 0.3803, 0.2704, 0.3667, 0.3933, 0.2048, 0.08951, 0.3487, 0.2563, 0.3792, 0.2106, 0.003958, 0.03274, 0.06303, 0.09639, 0.3434, 0.2446, 0.3872, 0.4058, 0.008186, 0.06671, 0.2424, 0.3924, 0.4126, 0.216, 0.08271, 0.01116, 0.06913, 0.2442, 0.3957, 0.01318, 0.1055, 0.3773, 0.2496, 0.3977, 0.4163, 0.2186, 0.01446, 0.04654, 0.07164, 0.1066, 0.5069, 0.2969, 0.3987, 0.4181, 0.01516, 0.04741, 0.265, 0.3989, 0.22, 0.04494, 0.04238, 0.03849, 0.02443, 0.01267, 0.07216, 0.3762, 0.3569, 0.3462, 0.07068, 0.2743, 0.2555, 0.0379, 0.09212, 0.06717, 0.1072, 0.05747, 0.1037, 0.1008, 0.04819, 0.06487, 0.04968]): _vg.add([_i], _w, 'REPLACE')
_vg = ob_x.vertex_groups.new(name='Bone.006')
for _i, _w in zip([38, 39, 40, 41, 48, 49, 50, 51, 59, 60, 61, 62, 63, 64, 73, 74, 75, 81, 82, 83, 84, 85, 94, 95, 96, 97, 104, 105, 106, 107, 108, 115, 116, 117, 118, 124, 125, 126, 127, 128, 134, 135, 136, 137, 138, 139, 147, 148, 149, 150, 151, 155, 156, 157, 158, 159, 165, 166, 167, 168, 175, 176, 177, 178, 179, 180, 181, 182, 183, 188, 189, 190, 191, 192, 193, 199, 200, 201, 202, 203, 210, 211, 212, 213, 214, 215, 216, 221, 233, 234, 235, 236, 237, 239, 242, 243, 244, 245, 246, 249, 250, 251, 290, 291, 292, 293, 301, 302, 303, 304, 305, 306, 315, 316, 317, 323, 324, 325, 326, 335, 336, 337, 338, 345, 346, 347, 348, 355, 356, 357, 358, 359, 365, 366, 367, 368, 369, 370, 375, 376, 377, 378, 379, 386, 387, 388, 389, 390, 391, 396, 397, 398, 399, 400, 401, 406, 407, 408, 414, 415, 416, 417, 418, 419, 425, 426, 427, 428, 429, 430, 431, 437, 438, 439, 454, 455, 456, 457, 458, 459, 460, 462, 464, 465, 466, 467, 470, 471, 472], [0.02022, 0.6511, 0.2053, 0.5859, 0.02859, 0.7606, 0.2009, 0.2894, 0.03317, 0.6725, 0.1686, 0.2895, 0.5842, 0.7033, 0.02287, 0.6483, 0.2582, 0.02578, 0.6025, 0.3671, 0.2901, 0.5833, 0.0348, 0.618, 0.365, 0.2919, 0.05194, 0.6539, 0.3826, 0.5836, 0.7018, 0.07847, 0.6539, 0.3945, 0.2945, 0.02403, 0.06035, 0.5374, 0.3943, 0.5843, 0.03157, 0.06412, 0.5237, 0.3978, 0.2961, 0.5849, 0.006544, 0.06641, 0.5322, 0.3965, 0.2969, 0.009051, 0.6607, 0.3791, 0.5853, 0.7013, 0.01064, 0.6523, 0.3104, 0.2978, 1.46e-09, 0.01164, 0.04175, 0.06926, 0.6296, 0.3071, 0.2982, 0.5855, 0.7003, 8.144e-09, 0.01225, 0.04242, 0.06961, 0.7043, 0.2782, 0.01258, 0.721, 0.2798, 0.2985, 0.5849, 0.04294, 0.06994, 0.6486, 0.2159, 0.2988, 0.5833, 0.7004, 2.43e-09, 0.01268, 0.06983, 0.0687, 0.06782, 9.42e-05, 0.00579, 0.0428, 0.002583, 0.04066, 0.03891, 0.03611, 7.607e-09, 0.01382, 0.002309, 0.0242, 0.5219, 0.2225, 0.2892, 0.03278, 0.4952, 0.2267, 0.2896, 0.5844, 0.704, 0.02178, 0.4995, 0.228, 0.5, 0.219, 0.2901, 0.5839, 0.5097, 0.2194, 0.2919, 0.5841, 0.04494, 0.5094, 0.2178, 0.7027, 0.05408, 0.52, 0.2123, 0.2939, 0.5848, 0.02298, 0.0598, 0.5953, 0.2063, 0.2951, 0.5854, 0.03091, 0.06378, 0.5346, 0.2009, 0.5859, 0.006179, 0.03569, 0.06618, 0.5769, 0.194, 0.2967, 0.008809, 0.7412, 0.1961, 0.2976, 0.5862, 0.7024, 0.01048, 0.6727, 0.183, 0.04163, 0.06919, 0.6387, 0.1894, 0.2981, 0.5859, 6.698e-09, 0.01219, 0.04235, 0.06957, 0.6253, 0.2061, 0.2984, 0.6203, 0.2086, 0.5851, 0.01255, 0.06981, 0.0686, 0.06766, 0.01154, 0.03272, 0.02069, 0.005321, 0.04276, 0.002026, 0.04047, 0.03863, 1.134e-08, 0.01239, 0.0005863]): _vg.add([_i], _w, 'REPLACE')
_vg = ob_x.vertex_groups.new(name='Bone.007')
for _i, _w in zip([39, 40, 41, 49, 50, 51, 60, 61, 62, 63, 64, 74, 75, 82, 83, 84, 85, 95, 96, 97, 105, 106, 107, 108, 116, 117, 118, 127, 128, 136, 137, 138, 139, 149, 150, 151, 156, 157, 158, 159, 166, 167, 168, 169, 179, 180, 181, 182, 183, 192, 193, 200, 201, 202, 203, 212, 213, 214, 215, 216, 291, 292, 293, 302, 303, 304, 305, 306, 316, 317, 323, 324, 325, 326, 335, 336, 337, 338, 347, 348, 356, 357, 358, 359, 367, 368, 369, 370, 377, 378, 379, 389, 390, 391, 398, 399, 400, 401, 407, 408, 416, 417, 418, 419, 429, 430, 431, 437, 438, 439], [0.01586, 0.2985, 0.8169, 0.0257, 0.2924, 0.618, 0.02461, 0.2689, 0.6122, 0.8194, 0.8814, 0.01034, 0.2345, 0.008614, 0.2051, 0.5948, 0.8079, 0.01253, 0.193, 0.5058, 0.007573, 0.1565, 0.7965, 0.8851, 0.001134, 0.08912, 0.5041, 0.06515, 0.7887, 0.0001403, 0.0853, 0.4716, 0.794, 0.0003048, 0.09646, 0.473, 1.325e-05, 0.0809, 0.7947, 0.8768, 0.0002676, 0.09501, 0.5362, 0.9971, 0.003716, 0.1528, 0.5017, 0.7778, 0.8435, 0.005938, 0.1751, 0.002364, 0.1312, 0.4443, 0.7484, 1.976e-05, 0.07988, 0.4626, 0.7322, 0.8301, 0.01104, 0.2636, 0.6125, 0.006707, 0.2647, 0.6322, 0.7894, 0.865, 0.008011, 0.2836, 0.01003, 0.2564, 0.5872, 0.7777, 0.00305, 0.1677, 0.5596, 0.789, 0.1034, 0.863, 0.004356, 0.2028, 0.6313, 0.8121, 0.01445, 0.2968, 0.6493, 0.81, 0.0111, 0.2794, 0.8012, 0.00127, 0.1534, 0.6287, 0.0804, 0.555, 0.7952, 0.8538, 4.151e-06, 0.118, 1.593e-05, 0.1506, 0.5466, 0.7742, 0.0001567, 0.1305, 0.5274, 4.481e-05, 0.08628, 0.7405]): _vg.add([_i], _w, 'REPLACE')
_vg = ob_x.vertex_groups.new(name='Bone.008')
for _i, _w in zip([0, 1, 2, 3, 4, 5, 6, 7, 8, 9, 10, 11, 12, 13, 14, 15, 16, 17, 18, 19, 20, 21, 22, 23, 24, 25, 26, 27, 28, 29, 30, 32, 33, 34, 35, 36, 37, 38, 39, 40, 41, 42, 43, 44, 45, 46, 47, 48, 49, 50, 51, 53, 54, 55, 56, 57, 58, 59, 60, 61, 62, 63, 64, 65, 66, 67, 68, 69, 70, 71, 72, 73, 74, 75, 76, 77, 78, 79, 80, 81, 82, 83, 84, 85, 86, 87, 88, 89, 90, 91, 92, 93, 94, 95, 96, 97, 98, 99, 100, 101, 102, 103, 104, 105, 106, 107, 108, 110, 111, 112, 113, 114, 115, 116, 117, 118, 119, 120, 121, 122, 123, 124, 125, 126, 127, 128, 129, 130, 131, 132, 133, 134, 135, 136, 137, 138, 139, 141, 142, 143, 144, 145, 146, 147, 148, 149, 150, 151, 152, 153, 154, 155, 156, 157, 158, 159, 160, 161, 162, 163, 164, 165, 166, 167, 168, 172, 173, 174, 175, 176, 177, 178, 179, 180, 181, 182, 184, 185, 186, 187, 188, 189, 190, 191, 192, 193, 202, 217, 218, 219, 220, 222, 223, 224, 225, 226, 227, 228, 229, 230, 231, 232, 235, 236, 237, 238, 239, 240, 241, 243, 244, 245, 246, 247, 248, 249, 250, 251, 284, 285, 286, 287, 288, 289, 290, 291, 292, 293, 295, 296, 297, 298, 301, 302, 303, 304, 305, 309, 316, 317, 325, 453, 462, 463], [0.5783, 0.5817, 0.5885, 0.5876, 0.5742, 0.5717, 0.5709, 0.5713, 0.5722, 0.5729, 0.5695, 0.5659, 0.5647, 0.5648, 0.5745, 0.5731, 0.5717, 0.5702, 0.5679, 0.576, 0.5772, 0.5785, 0.5799, 0.5817, 0.5842, 0.5789, 0.5815, 0.5841, 0.5865, 0.5893, 0.5865, 0.2445, 0.07017, 0.1008, 0.1205, 0.1124, 0.09593, 0.1251, 0.1456, 0.1334, 0.05594, 0.05012, 0.1521, 0.2623, 0.2615, 0.2561, 0.2715, 0.2661, 0.2641, 0.2096, 0.1366, 0.1084, 0.2128, 0.3436, 0.5211, 0.7096, 0.6662, 0.5298, 0.4712, 0.3149, 0.1808, 0.07778, 0.006943, 0.06332, 0.1431, 0.2678, 0.5206, 0.6618, 0.8254, 0.9168, 0.8064, 0.736, 0.6091, 0.4341, 0.3021, 0.5469, 0.7214, 0.8405, 0.89, 0.79, 0.6627, 0.4805, 0.2332, 0.101, 0.07238, 0.158, 0.3037, 0.5417, 0.7053, 0.8064, 0.8504, 0.8384, 0.7741, 0.6526, 0.4658, 0.2246, 0.06722, 0.2781, 0.4857, 0.6414, 0.7379, 0.7802, 0.7114, 0.5904, 0.3837, 0.1019, 0.01568, 0.1402, 0.2312, 0.3699, 0.5322, 0.6727, 0.6095, 0.4935, 0.3125, 0.1654, 0.0562, 0.1093, 0.182, 0.2742, 0.3816, 0.5206, 0.4695, 0.3513, 0.2396, 0.08222, 0.08761, 0.1378, 0.1959, 0.2565, 0.3055, 0.3272, 0.299, 0.2415, 0.1764, 0.1161, 0.06315, 0.03722, 0.06809, 0.1015, 0.1369, 0.1705, 0.1957, 0.2087, 0.1933, 0.1639, 0.1267, 0.0883, 0.07329, 0.09455, 0.1133, 0.1338, 0.1107, 0.08961, 0.0408, 0.002811, 0.007563, 0.03727, 0.05228, 0.0649, 0.07541, 0.0867, 0.07475, 0.06282, 0.0545, 0.02398, 0.03887, 0.05036, 0.05444, 0.05666, 0.05684, 0.05488, 0.05053, 0.03765, 0.02025, 0.007026, 0.003001, 0.002082, 0.01081, 0.01753, 0.02209, 0.02462, 0.02499, 0.02308, 0.0185, 0.01104, 0.0003111, 0.8816, 0.03799, 0.8668, 0.9749, 0.08276, 0.316, 0.01806, 0.1267, 0.4857, 0.6304, 0.7871, 0.7153, 0.6259, 0.3375, 0.07822, 0.08294, 0.1262, 0.8355, 0.7915, 0.5819, 0.2701, 0.1121, 0.3291, 0.08682, 0.1337, 0.208, 0.8791, 0.8459, 0.5253, 0.6662, 0.7718, 0.02173, 0.06435, 0.05565, 0.05315, 0.01539, 0.03989, 0.06484, 0.0821, 0.08362, 0.08209, 0.03337, 0.03077, 0.02595, 0.006509, 0.02687, 0.04434, 0.0521, 0.04288, 0.02594, 0.0006036, 0.003042, 0.01457, 0.005166, 0.02407, 0.01359, 0.05545]): _vg.add([_i], _w, 'REPLACE')
_vg = ob_x.vertex_groups.new(name='Bone.009')
for _i, _w in zip([33, 34, 35, 36, 37, 38, 39, 40, 41, 42, 43, 44, 45, 46, 47, 48, 49, 50, 51, 53, 54, 55, 56, 59, 60, 61, 62, 63, 67, 74, 75, 84, 218, 224, 231, 232, 239, 240, 241, 252, 253, 254, 255, 256, 257, 258, 259, 260, 261, 262, 263, 264, 265, 266, 267, 268, 269, 270, 271, 272, 273, 274, 275, 276, 277, 278, 279, 280, 281, 282, 283, 284, 285, 286, 287, 288, 289, 290, 291, 292, 293, 295, 296, 297, 298, 299, 300, 301, 302, 303, 304, 305, 306, 307, 308, 309, 310, 311, 312, 313, 314, 315, 316, 317, 318, 319, 320, 321, 322, 323, 324, 325, 326, 327, 328, 329, 330, 331, 332, 333, 334, 335, 336, 337, 338, 339, 340, 341, 342, 343, 344, 345, 346, 347, 348, 349, 350, 351, 352, 353, 354, 355, 356, 357, 358, 359, 361, 362, 363, 364, 365, 366, 367, 368, 369, 370, 371, 372, 373, 374, 375, 376, 377, 378, 379, 380, 381, 382, 383, 384, 385, 386, 387, 388, 389, 390, 391, 392, 393, 394, 395, 396, 397, 398, 399, 400, 401, 402, 403, 404, 405, 406, 407, 408, 410, 411, 412, 413, 414, 415, 416, 417, 418, 421, 422, 423, 424, 425, 426, 427, 428, 429, 430, 431, 435, 436, 440, 441, 442, 443, 444, 445, 446, 447, 448, 449, 450, 451, 452, 453, 454, 455, 456, 457, 458, 459, 460, 461, 462, 463, 464, 465, 466, 467, 468, 469, 470, 471, 472], [0.07111, 0.1019, 0.1218, 0.1139, 0.09908, 0.1276, 0.1474, 0.1346, 0.05637, 0.014, 0.06508, 0.05617, 0.05359, 0.01557, 0.04154, 0.06566, 0.08298, 0.08441, 0.06868, 0.03425, 0.03171, 0.02671, 0.006881, 0.02811, 0.04531, 0.05261, 0.04373, 0.02658, 0.001236, 0.003794, 0.01527, 0.005426, 0.04113, 0.0207, 0.02436, 0.07998, 0.01489, 0.05619, 0.1148, 0.5834, 0.5868, 0.5937, 0.5928, 0.5792, 0.5766, 0.5759, 0.5763, 0.5772, 0.5778, 0.5745, 0.5708, 0.5696, 0.5697, 0.5795, 0.5781, 0.5767, 0.5752, 0.5729, 0.581, 0.5822, 0.5834, 0.5848, 0.5866, 0.5891, 0.5839, 0.5866, 0.5891, 0.5915, 0.5943, 0.5917, 0.2556, 0.04204, 0.1538, 0.2648, 0.2648, 0.2628, 0.2819, 0.2716, 0.267, 0.2113, 0.1193, 0.1099, 0.2152, 0.3464, 0.523, 0.7118, 0.6776, 0.5366, 0.474, 0.3169, 0.1821, 0.07833, 0.005896, 0.06459, 0.1456, 0.2713, 0.5248, 0.6671, 0.8329, 0.931, 0.8176, 0.7435, 0.6133, 0.4366, 0.3071, 0.5539, 0.73, 0.8506, 0.9012, 0.6685, 0.4839, 0.2349, 0.1017, 0.07431, 0.1618, 0.3106, 0.5517, 0.7175, 0.8193, 0.863, 0.8501, 0.6597, 0.47, 0.2269, 0.1057, 0.06975, 0.1543, 0.2871, 0.4999, 0.6594, 0.7959, 0.7223, 0.5983, 0.3883, 0.01616, 0.1369, 0.2424, 0.3895, 0.5616, 0.6553, 0.6933, 0.6217, 0.5019, 0.3172, 0.1849, 0.09422, 0.05894, 0.1947, 0.3002, 0.4414, 0.5403, 0.4825, 0.3593, 0.2442, 0.1507, 0.07701, 0.103, 0.149, 0.2157, 0.2873, 0.3495, 0.3115, 0.2489, 0.1807, 0.05889, 0.04216, 0.07308, 0.1103, 0.1507, 0.1891, 0.2162, 0.2303, 0.2237, 0.2034, 0.1702, 0.1304, 0.1018, 0.01697, 0.07985, 0.1039, 0.1249, 0.1463, 0.1157, 0.0927, 0.06756, 0.02417, 0.002862, 0.0426, 0.057, 0.07117, 0.08283, 0.09431, 0.07841, 0.06524, 0.001333, 0.03063, 0.04724, 0.05513, 0.06108, 0.05836, 0.05316, 0.04133, 0.03605, 0.005033, 0.00672, 0.0164, 0.0237, 0.02843, 0.03073, 0.03052, 0.02777, 0.02222, 0.01377, 0.00257, 2.315e-09, 0.002126, 0.8911, 0.8796, 0.9899, 0.0594, 0.09065, 0.3315, 0.1394, 0.337, 0.5199, 0.7554, 0.7965, 0.7203, 0.6285, 0.342, 0.003462, 0.002137, 0.08805, 0.1335, 0.06144, 0.7838, 0.8052, 0.801, 0.5906, 0.2774, 0.003473, 0.3752, 0.09337, 0.1439, 0.8886, 0.8509, 0.5534, 0.6826, 0.7854]): _vg.add([_i], _w, 'REPLACE')
_m = ob_x.modifiers.new('Арматура', 'ARMATURE')
_m.object = ob_x_1
ob_x_1.location = (0.1439, -0.005773, -0.003635)
ob_x_1.rotation_euler = (-5.035e-06, 1.598, -4.899e-06)
ob_x_1.scale = (0.6931, 0.6931, 0.6931)
ob_x_1.show_in_front = True

# ---- collection membership
col_collection.objects.link(ob_x)
col_collection.objects.link(ob_x_1)

# ---- scene / render settings (as saved in the file)
scene.frame_start = 1; scene.frame_end = 45; scene.frame_set(41)
scene.render.engine = 'BLENDER_EEVEE_NEXT'
scene.cycles.sampling_pattern = 'TABULATED_SOBOL'
scene.cycles.use_light_tree = False
scene.view_settings.view_transform = 'Filmic'
bpy.context.view_layer.update()

# ---- added for rendering (the .blend has no active camera and no usable light): camera, sun
cam_auto = bpy.data.cameras.new('AutoCamera')
cam_auto.lens = 50.0
cam_auto.sensor_width = 36.0
cam_auto.clip_end = 1000.0
ob_auto_camera = bpy.data.objects.new('AutoCamera', cam_auto)
scene.collection.objects.link(ob_auto_camera)
ob_auto_camera.location = (3.3664, -3.84028, 2.68969)
ob_auto_camera.rotation_euler = (1.09748, -7.21219e-08, 0.694738)
scene.camera = ob_auto_camera
light_auto_sun = bpy.data.lights.new('AutoSun', 'SUN')
light_auto_sun.energy = 3.0
light_auto_sun.angle = 0.0523599
ob_auto_sun = bpy.data.objects.new('AutoSun', light_auto_sun)
scene.collection.objects.link(ob_auto_sun)
ob_auto_sun.rotation_euler = (0.872665, 0.174533, 0.523599)
bpy.context.view_layer.update()
